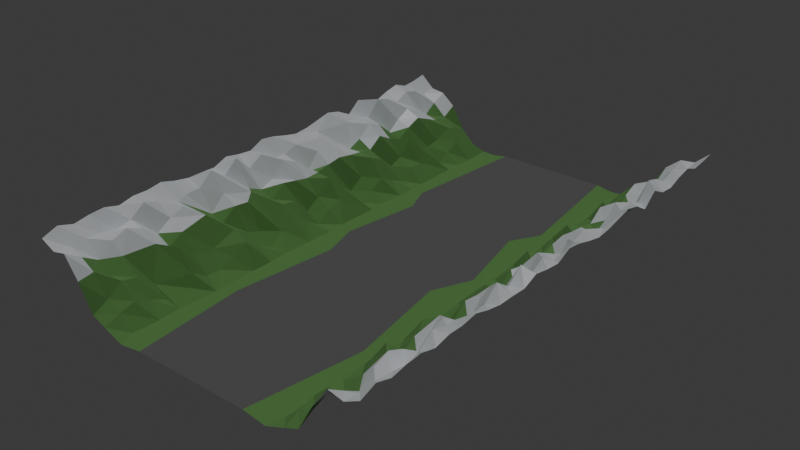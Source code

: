 # Source: location2.blend  (saved by Blender 4.5.90; exported with 4.5.12 LTS)
import bpy
from mathutils import Matrix  # noqa: F401  (used for matrix-valued properties, if any)

bpy.ops.wm.read_factory_settings(use_empty=True)
scene = bpy.context.scene
scene.name = 'Scene'

# ---- collections
col_collection = bpy.data.collections.new('Collection'); scene.collection.children.link(col_collection)

# ---- materials (node trees are filled in below, after node groups)
mat_mat_grass_030 = bpy.data.materials.new('Mat_Grass.030')
mat_mat_road_030 = bpy.data.materials.new('Mat_Road.030')
mat_mat_snow_030 = bpy.data.materials.new('Mat_Snow.030')

# ---- material node trees
mat_mat_grass_030.use_nodes = True; mat_mat_grass_030.node_tree.nodes.clear()
_N = mat_mat_grass_030.node_tree.nodes; _L = mat_mat_grass_030.node_tree.links
n0 = _N.new('ShaderNodeBsdfPrincipled'); n0.name = 'Principled BSDF'; n0.location = (-200, 100)
n0.inputs[0].default_value = (0.15, 0.35, 0.1, 1.0)
n0.inputs[2].default_value = 1.0
n1 = _N.new('ShaderNodeOutputMaterial'); n1.name = 'Material Output'; n1.location = (200, 100)
_L.new(n0.outputs[0], n1.inputs[0])
n1.is_active_output = True
mat_mat_road_030.use_nodes = True; mat_mat_road_030.node_tree.nodes.clear()
_N = mat_mat_road_030.node_tree.nodes; _L = mat_mat_road_030.node_tree.links
n0 = _N.new('ShaderNodeBsdfPrincipled'); n0.name = 'Principled BSDF'; n0.location = (-200, 100)
n0.inputs[0].default_value = (0.15, 0.15, 0.15, 1.0)
n0.inputs[2].default_value = 0.9
n1 = _N.new('ShaderNodeOutputMaterial'); n1.name = 'Material Output'; n1.location = (200, 100)
_L.new(n0.outputs[0], n1.inputs[0])
n1.is_active_output = True
mat_mat_snow_030.use_nodes = True; mat_mat_snow_030.node_tree.nodes.clear()
_N = mat_mat_snow_030.node_tree.nodes; _L = mat_mat_snow_030.node_tree.links
n0 = _N.new('ShaderNodeBsdfPrincipled'); n0.name = 'Principled BSDF'; n0.location = (-200, 100)
n0.inputs[0].default_value = (0.92, 0.96, 1.0, 1.0)
n0.inputs[2].default_value = 0.4
n1 = _N.new('ShaderNodeOutputMaterial'); n1.name = 'Material Output'; n1.location = (200, 100)
_L.new(n0.outputs[0], n1.inputs[0])
n1.is_active_output = True

# ---- world
world_world = bpy.data.worlds.new('World'); scene.world = world_world
world_world.use_nodes = True; world_world.node_tree.nodes.clear()
_N = world_world.node_tree.nodes; _L = world_world.node_tree.links
n0 = _N.new('ShaderNodeOutputWorld'); n0.name = 'World Output'; n0.location = (200, 100)
n1 = _N.new('ShaderNodeBackground'); n1.name = 'Background'; n1.location = (-200, 100)
n1.inputs[0].default_value = (0.05088, 0.05088, 0.05088, 1.0)
_L.new(n1.outputs[0], n0.inputs[0])
n0.is_active_output = True
world_world.color = (0.05088, 0.05088, 0.05088)
world_world.sun_shadow_jitter_overblur = 0.0

# ---- lights
light_sun = bpy.data.lights.new('Sun', 'SUN')
light_sun.energy = 1.0

# ---- meshes
me_grid_021 = bpy.data.meshes.new('Grid.021')
me_grid_021.from_pydata([(11.81, -50.0, -0.001309), (16.46, -50.0, -0.7131), (20.42, -50.0, 0.8585), (23.33, -50.0, 2.091), (26.25, -50.0, 7.348), (29.17, -50.0, 11.51), (32.08, -50.0, 10.85), (35.0, -50.0, 12.32), (17.5, -46.88, -0.4428), (20.42, -46.88, 2.143), (23.33, -46.88, 3.747), (26.25, -46.88, 7.803), (29.17, -46.88, 9.55), (32.08, -46.88, 10.49), (35.0, -46.88, 13.46), (14.56, -43.62, -0.4286), (17.34, -41.51, -0.504), (20.42, -43.75, 3.016), (23.33, -43.75, 5.831), (26.25, -43.75, 5.652), (29.17, -43.75, 7.729), (32.08, -43.75, 10.76), (35.0, -43.75, 12.55), (20.42, -40.62, 1.807), (23.33, -40.62, 5.135), (26.98, -40.41, 7.825), (29.17, -40.62, 10.12), (32.08, -40.62, 10.5), (35.0, -40.62, 13.08), (17.72, -36.84, -0.5315), (20.42, -37.5, 0.5449), (29.17, -37.5, 11.21), (32.08, -37.5, 9.949), (35.0, -37.5, 13.28), (14.68, -26.66, -0.5544), (23.14, -37.44, 2.464), (26.01, -34.27, 7.945), (29.17, -34.38, 9.909), (32.08, -34.38, 10.73), (35.0, -34.38, 12.5), (11.68, -25.16, 0.0001733), (17.25, -29.12, -0.5316), (20.42, -31.25, 2.814), (23.33, -31.25, 6.927), (26.25, -31.25, 6.063), (29.17, -31.25, 7.693), (32.08, -31.25, 12.84), (35.0, -31.25, 13.19), (20.42, -28.12, 1.018), (23.33, -28.12, 4.011), (26.25, -28.12, 7.738), (29.17, -28.12, 9.552), (32.08, -28.12, 11.8), (35.0, -28.12, 13.15), (20.42, -25.0, 0.8521), (23.2, -24.0, 3.689), (26.5, -22.41, 8.778), (29.17, -25.0, 10.64), (35.0, -25.0, 13.63), (17.54, -20.11, -0.4735), (20.42, -21.88, 2.0), (30.97, -24.58, 10.76), (32.08, -21.88, 10.95), (35.0, -21.88, 12.78), (20.42, -18.75, 3.837), (23.33, -18.75, 5.44), (26.25, -18.75, 5.803), (29.17, -18.75, 6.774), (32.08, -18.75, 11.05), (35.0, -18.75, 12.24), (11.72, -5.89, 0.0002852), (14.84, -10.32, -0.5253), (17.5, -15.62, -0.4695), (20.42, -15.62, 1.619), (23.33, -15.62, 3.624), (26.25, -15.62, 8.062), (29.17, -15.62, 9.655), (32.08, -15.62, 13.55), (35.0, -15.62, 12.26), (17.89, -11.48, -0.5823), (20.42, -12.5, 0.3133), (23.33, -12.5, 2.624), (26.25, -12.5, 7.708), (32.08, -12.5, 11.42), (35.0, -12.5, 12.16), (21.1, -9.133, 2.036), (27.27, -10.64, 8.776), (29.17, -9.375, 8.49), (32.08, -9.375, 13.93), (35.0, -9.375, 13.35), (17.46, -5.508, -0.4013), (23.33, -6.25, 5.729), (26.25, -6.25, 5.908), (29.17, -6.25, 7.154), (32.08, -6.25, 10.73), (35.0, -6.25, 12.8), (14.69, 2.573, -0.5554), (20.42, -3.125, 1.811), (23.33, -3.125, 5.321), (26.25, -3.125, 8.242), (29.17, -3.125, 8.232), (32.08, -3.125, 12.55), (35.0, -3.125, 12.51), (17.5, 0.0, -0.5722), (20.42, 0.0, 0.1134), (23.33, 0.0, 1.947), (26.25, 0.0, 7.635), (29.17, 0.0, 11.13), (32.08, 0.0, 10.75), (35.0, 0.0, 13.91), (17.56, 3.665, -0.441), (20.42, 3.125, 2.041), (23.33, 3.125, 3.936), (26.25, 3.125, 7.019), (29.17, 3.125, 9.715), (32.08, 3.125, 10.46), (35.0, 3.125, 13.51), (20.42, 6.25, 3.0), (23.33, 6.25, 6.842), (26.25, 6.25, 7.203), (29.17, 6.25, 6.463), (32.08, 6.25, 11.57), (35.0, 6.25, 12.71), (11.67, 17.85, 0.0006883), (23.33, 9.375, 3.942), (26.25, 9.375, 7.825), (29.17, 9.375, 9.865), (35.0, 9.375, 12.09), (14.61, 16.11, -0.4711), (17.54, 12.34, -0.5381), (20.42, 12.5, 0.0), (23.33, 12.5, 1.719), (26.25, 12.5, 8.284), (30.95, 11.32, 11.49), (33.29, 13.96, 11.45), (35.0, 12.5, 12.41), (17.5, 15.62, -0.404), (20.42, 15.62, 1.483), (23.33, 15.62, 3.768), (26.25, 15.62, 7.772), (29.17, 15.62, 8.95), (35.01, 18.73, 13.76), (17.25, 20.65, -0.4149), (20.42, 18.75, 3.231), (23.33, 18.75, 6.907), (26.25, 18.75, 7.396), (29.17, 18.75, 7.169), (31.99, 21.73, 11.48), (14.56, 24.5, -0.453), (20.42, 21.88, 1.607), (23.33, 21.88, 5.486), (26.25, 21.88, 6.85), (29.17, 21.88, 8.521), (35.0, 21.88, 13.08), (11.58, 50.0, 0.0009457), (17.5, 25.0, -0.597), (20.42, 25.0, 0.3377), (23.33, 25.0, 2.895), (26.25, 25.0, 8.976), (29.17, 25.0, 10.86), (32.08, 25.0, 11.71), (35.0, 25.0, 11.36), (17.5, 28.12, -0.5433), (20.42, 28.12, 2.374), (23.33, 28.12, 3.979), (26.25, 28.12, 7.361), (29.17, 28.12, 9.773), (32.08, 28.12, 10.59), (35.0, 28.12, 13.82), (14.56, 35.15, -0.5184), (20.42, 31.25, 2.32), (23.33, 31.25, 6.856), (26.25, 31.25, 6.241), (29.17, 31.25, 6.816), (32.08, 31.25, 13.83), (35.0, 31.25, 12.35), (17.46, 37.18, -0.4472), (23.33, 34.38, 3.833), (26.25, 34.38, 7.944), (29.17, 34.38, 9.002), (32.08, 34.38, 13.02), (35.0, 34.38, 12.1), (20.42, 37.5, 0.1699), (23.33, 37.5, 3.255), (26.25, 37.5, 9.166), (29.17, 37.5, 10.53), (32.08, 37.5, 11.45), (35.0, 37.5, 13.13), (0.0, -50.0, 0.0), (17.5, 40.62, -0.515), (20.42, 40.62, 1.679), (23.33, 40.62, 3.865), (26.25, 40.62, 7.967), (29.17, 40.62, 9.653), (32.08, 40.62, 12.82), (35.0, 40.62, 13.76), (14.63, 50.0, -0.543), (17.39, 44.45, -0.5741), (20.42, 43.75, 3.189), (26.25, 43.75, 6.754), (29.17, 43.75, 7.094), (32.08, 43.75, 12.08), (35.0, 43.75, 12.67), (22.9, 44.18, 5.608), (23.33, 46.88, 4.762), (26.25, 46.88, 6.542), (29.17, 46.88, 9.125), (32.08, 46.88, 10.61), (35.0, 46.88, 12.99), (0.0, 50.0, 0.0), (17.5, 50.0, -0.4241), (20.42, 50.0, 0.5469), (23.33, 50.0, 3.411), (26.25, 50.0, 8.209), (29.17, 50.0, 10.61), (32.08, 50.0, 10.95), (35.0, 50.0, 13.54), (-11.81, -50.0, -0.001309), (-16.46, -50.0, -0.7131), (-20.42, -50.0, 0.8585), (-23.33, -50.0, 2.091), (-26.25, -50.0, 7.348), (-29.17, -50.0, 11.51), (-32.08, -50.0, 10.85), (-35.0, -50.0, 12.32), (-17.5, -46.88, -0.4428), (-20.42, -46.88, 2.143), (-23.33, -46.88, 3.747), (-26.25, -46.88, 7.803), (-29.17, -46.88, 9.55), (-32.08, -46.88, 10.49), (-35.0, -46.88, 13.46), (-14.56, -43.62, -0.4286), (-17.34, -41.51, -0.504), (-20.42, -43.75, 3.016), (-23.33, -43.75, 5.831), (-26.25, -43.75, 5.652), (-29.17, -43.75, 7.729), (-32.08, -43.75, 10.76), (-35.0, -43.75, 12.55), (-20.42, -40.62, 1.807), (-23.33, -40.62, 5.135), (-26.98, -40.41, 7.825), (-29.17, -40.62, 10.12), (-32.08, -40.62, 10.5), (-35.0, -40.62, 13.08), (-17.72, -36.84, -0.5315), (-20.42, -37.5, 0.5449), (-29.17, -37.5, 11.21), (-32.08, -37.5, 9.949), (-35.0, -37.5, 13.28), (-14.68, -26.66, -0.5544), (-23.14, -37.44, 2.464), (-26.01, -34.27, 7.945), (-29.17, -34.38, 9.909), (-32.08, -34.38, 10.73), (-35.0, -34.38, 12.5), (-11.68, -25.16, 0.0001733), (-17.25, -29.12, -0.5316), (-20.42, -31.25, 2.814), (-23.33, -31.25, 6.927), (-26.25, -31.25, 6.063), (-29.17, -31.25, 7.693), (-32.08, -31.25, 12.84), (-35.0, -31.25, 13.19), (-20.42, -28.12, 1.018), (-23.33, -28.12, 4.011), (-26.25, -28.12, 7.738), (-29.17, -28.12, 9.552), (-32.08, -28.12, 11.8), (-35.0, -28.12, 13.15), (-20.42, -25.0, 0.8521), (-23.2, -24.0, 3.689), (-26.5, -22.41, 8.778), (-29.17, -25.0, 10.64), (-35.0, -25.0, 13.63), (-17.54, -20.11, -0.4735), (-20.42, -21.88, 2.0), (-30.97, -24.58, 10.76), (-32.08, -21.88, 10.95), (-35.0, -21.88, 12.78), (-20.42, -18.75, 3.837), (-23.33, -18.75, 5.44), (-26.25, -18.75, 5.803), (-29.17, -18.75, 6.774), (-32.08, -18.75, 11.05), (-35.0, -18.75, 12.24), (-11.72, -5.89, 0.0002852), (-14.84, -10.32, -0.5253), (-17.5, -15.62, -0.4695), (-20.42, -15.62, 1.619), (-23.33, -15.62, 3.624), (-26.25, -15.62, 8.062), (-29.17, -15.62, 9.655), (-32.08, -15.62, 13.55), (-35.0, -15.62, 12.26), (-17.89, -11.48, -0.5823), (-20.42, -12.5, 0.3133), (-23.33, -12.5, 2.624), (-26.25, -12.5, 7.708), (-32.08, -12.5, 11.42), (-35.0, -12.5, 12.16), (-21.1, -9.133, 2.036), (-27.27, -10.64, 8.776), (-29.17, -9.375, 8.49), (-32.08, -9.375, 13.93), (-35.0, -9.375, 13.35), (-17.46, -5.508, -0.4013), (-23.33, -6.25, 5.729), (-26.25, -6.25, 5.908), (-29.17, -6.25, 7.154), (-32.08, -6.25, 10.73), (-35.0, -6.25, 12.8), (-14.69, 2.573, -0.5554), (-20.42, -3.125, 1.811), (-23.33, -3.125, 5.321), (-26.25, -3.125, 8.242), (-29.17, -3.125, 8.232), (-32.08, -3.125, 12.55), (-35.0, -3.125, 12.51), (-17.5, 0.0, -0.5722), (-20.42, 0.0, 0.1134), (-23.33, 0.0, 1.947), (-26.25, 0.0, 7.635), (-29.17, 0.0, 11.13), (-32.08, 0.0, 10.75), (-35.0, 0.0, 13.91), (-17.56, 3.665, -0.441), (-20.42, 3.125, 2.041), (-23.33, 3.125, 3.936), (-26.25, 3.125, 7.019), (-29.17, 3.125, 9.715), (-32.08, 3.125, 10.46), (-35.0, 3.125, 13.51), (-20.42, 6.25, 3.0), (-23.33, 6.25, 6.842), (-26.25, 6.25, 7.203), (-29.17, 6.25, 6.463), (-32.08, 6.25, 11.57), (-35.0, 6.25, 12.71), (-11.67, 17.85, 0.0006883), (-23.33, 9.375, 3.942), (-26.25, 9.375, 7.825), (-29.17, 9.375, 9.865), (-35.0, 9.375, 12.09), (-14.61, 16.11, -0.4711), (-17.54, 12.34, -0.5381), (-20.42, 12.5, 0.0), (-23.33, 12.5, 1.719), (-26.25, 12.5, 8.284), (-30.95, 11.32, 11.49), (-33.29, 13.96, 11.45), (-35.0, 12.5, 12.41), (-17.5, 15.62, -0.404), (-20.42, 15.62, 1.483), (-23.33, 15.62, 3.768), (-26.25, 15.62, 7.772), (-29.17, 15.62, 8.95), (-35.01, 18.73, 13.76), (-17.25, 20.65, -0.4149), (-20.42, 18.75, 3.231), (-23.33, 18.75, 6.907), (-26.25, 18.75, 7.396), (-29.17, 18.75, 7.169), (-31.99, 21.73, 11.48), (-14.56, 24.5, -0.453), (-20.42, 21.88, 1.607), (-23.33, 21.88, 5.486), (-26.25, 21.88, 6.85), (-29.17, 21.88, 8.521), (-35.0, 21.88, 13.08), (-11.58, 50.0, 0.0009457), (-17.5, 25.0, -0.597), (-20.42, 25.0, 0.3377), (-23.33, 25.0, 2.895), (-26.25, 25.0, 8.976), (-29.17, 25.0, 10.86), (-32.08, 25.0, 11.71), (-35.0, 25.0, 11.36), (-17.5, 28.12, -0.5433), (-20.42, 28.12, 2.374), (-23.33, 28.12, 3.979), (-26.25, 28.12, 7.361), (-29.17, 28.12, 9.773), (-32.08, 28.12, 10.59), (-35.0, 28.12, 13.82), (-14.56, 35.15, -0.5184), (-20.42, 31.25, 2.32), (-23.33, 31.25, 6.856), (-26.25, 31.25, 6.241), (-29.17, 31.25, 6.816), (-32.08, 31.25, 13.83), (-35.0, 31.25, 12.35), (-17.46, 37.18, -0.4472), (-23.33, 34.38, 3.833), (-26.25, 34.38, 7.944), (-29.17, 34.38, 9.002), (-32.08, 34.38, 13.02), (-35.0, 34.38, 12.1), (-20.42, 37.5, 0.1699), (-23.33, 37.5, 3.255), (-26.25, 37.5, 9.166), (-29.17, 37.5, 10.53), (-32.08, 37.5, 11.45), (-35.0, 37.5, 13.13), (-17.5, 40.62, -0.515), (-20.42, 40.62, 1.679), (-23.33, 40.62, 3.865), (-26.25, 40.62, 7.967), (-29.17, 40.62, 9.653), (-32.08, 40.62, 12.82), (-35.0, 40.62, 13.76), (-14.63, 50.0, -0.543), (-17.39, 44.45, -0.5741), (-20.42, 43.75, 3.189), (-26.25, 43.75, 6.754), (-29.17, 43.75, 7.094), (-32.08, 43.75, 12.08), (-35.0, 43.75, 12.67), (-22.9, 44.18, 5.608), (-23.33, 46.88, 4.762), (-26.25, 46.88, 6.542), (-29.17, 46.88, 9.125), (-32.08, 46.88, 10.61), (-35.0, 46.88, 12.99), (-17.5, 50.0, -0.4241), (-20.42, 50.0, 0.5469), (-23.33, 50.0, 3.411), (-26.25, 50.0, 8.209), (-29.17, 50.0, 10.61), (-32.08, 50.0, 10.95), (-35.0, 50.0, 13.54)], [], [(2, 8, 1), (3, 9, 2), (4, 10, 3), (5, 11, 4), (6, 12, 5), (7, 13, 6), (8, 15, 1), (9, 16, 8), (10, 17, 9), (11, 18, 10), (12, 19, 11), (13, 20, 12), (14, 21, 13), (18, 23, 17), (19, 24, 18), (20, 25, 19), (21, 26, 20), (22, 27, 21), (23, 29, 16), (24, 30, 23), (25, 35, 24), (27, 31, 26), (28, 32, 27), (29, 34, 15), (25, 36, 35), (31, 36, 25), (32, 37, 31), (33, 38, 32), (34, 40, 0), (35, 41, 29), (36, 42, 35), (37, 44, 36), (38, 45, 37), (39, 46, 38), (43, 48, 42), (44, 49, 43), (45, 50, 44), (46, 51, 45), (47, 52, 46), (49, 54, 48), (50, 55, 49), (51, 56, 50), (52, 57, 51), (53, 61, 52), (54, 59, 41), (55, 60, 54), (58, 62, 61), (55, 64, 60), (56, 65, 55), (61, 66, 56), (62, 67, 61), (63, 68, 62), (34, 70, 40), (59, 71, 34), (64, 72, 59), (65, 73, 64), (66, 74, 65), (67, 75, 66), (68, 76, 67), (69, 77, 68), (73, 79, 72), (74, 80, 73), (75, 81, 74), (76, 82, 75), (77, 86, 76), (78, 83, 77), (81, 85, 80), (82, 85, 81), (83, 87, 86), (84, 88, 83), (85, 90, 79), (86, 91, 85), (87, 92, 86), (88, 93, 87), (89, 94, 88), (90, 96, 71), (91, 97, 90), (92, 98, 91), (93, 99, 92), (94, 100, 93), (95, 101, 94), (97, 103, 90), (98, 104, 97), (99, 105, 98), (100, 106, 99), (101, 107, 100), (102, 108, 101), (104, 110, 103), (105, 111, 104), (106, 112, 105), (107, 113, 106), (108, 114, 107), (109, 115, 108), (112, 117, 111), (113, 118, 112), (114, 119, 113), (115, 120, 114), (116, 121, 115), (70, 123, 188), (96, 123, 70), (118, 129, 117), (119, 124, 118), (120, 125, 119), (121, 126, 120), (122, 133, 121), (110, 128, 96), (124, 130, 129), (125, 131, 124), (126, 132, 125), (127, 134, 133), (130, 136, 129), (131, 137, 130), (132, 138, 131), (133, 139, 132), (134, 140, 133), (137, 142, 136), (138, 143, 137), (139, 144, 138), (140, 145, 139), (134, 146, 140), (141, 147, 134), (142, 148, 128), (144, 149, 143), (145, 150, 144), (146, 151, 145), (147, 152, 146), (123, 154, 188), (148, 154, 123), (149, 155, 142), (150, 156, 149), (151, 157, 150), (152, 158, 151), (147, 159, 152), (153, 160, 147), (156, 162, 155), (157, 163, 156), (158, 164, 157), (159, 165, 158), (160, 166, 159), (161, 167, 160), (162, 169, 148), (164, 170, 163), (165, 171, 164), (166, 172, 165), (167, 173, 166), (168, 174, 167), (170, 176, 162), (171, 176, 170), (172, 177, 171), (173, 178, 172), (174, 179, 173), (175, 180, 174), (177, 182, 176), (178, 183, 177), (179, 184, 178), (180, 185, 179), (181, 186, 180), (182, 189, 176), (183, 190, 182), (184, 191, 183), (185, 192, 184), (186, 193, 185), (187, 194, 186), (189, 196, 169), (190, 197, 189), (191, 198, 190), (192, 203, 191), (193, 199, 192), (194, 200, 193), (195, 201, 194), (199, 204, 203), (200, 205, 199), (201, 206, 200), (202, 207, 201), (203, 210, 197), (204, 211, 203), (205, 212, 204), (206, 213, 205), (207, 214, 206), (208, 215, 207), (2, 9, 8), (3, 10, 9), (4, 11, 10), (5, 12, 11), (6, 13, 12), (7, 14, 13), (1, 15, 0), (8, 16, 15), (9, 17, 16), (10, 18, 17), (11, 19, 18), (12, 20, 19), (13, 21, 20), (14, 22, 21), (17, 23, 16), (18, 24, 23), (19, 25, 24), (20, 26, 25), (21, 27, 26), (22, 28, 27), (16, 29, 15), (23, 30, 29), (24, 35, 30), (26, 31, 25), (27, 32, 31), (28, 33, 32), (15, 34, 0), (30, 35, 29), (31, 37, 36), (32, 38, 37), (33, 39, 38), (0, 40, 188), (29, 41, 34), (35, 42, 41), (36, 43, 42), (36, 44, 43), (37, 45, 44), (38, 46, 45), (39, 47, 46), (42, 48, 41), (43, 49, 48), (44, 50, 49), (45, 51, 50), (46, 52, 51), (47, 53, 52), (48, 54, 41), (49, 55, 54), (50, 56, 55), (51, 57, 56), (52, 61, 57), (53, 58, 61), (41, 59, 34), (54, 60, 59), (57, 61, 56), (58, 63, 62), (60, 64, 59), (55, 65, 64), (56, 66, 65), (61, 67, 66), (62, 68, 67), (63, 69, 68), (40, 70, 188), (34, 71, 70), (59, 72, 71), (64, 73, 72), (65, 74, 73), (66, 75, 74), (67, 76, 75), (68, 77, 76), (69, 78, 77), (72, 79, 71), (73, 80, 79), (74, 81, 80), (75, 82, 81), (76, 86, 82), (77, 83, 86), (78, 84, 83), (80, 85, 79), (82, 86, 85), (83, 88, 87), (84, 89, 88), (79, 90, 71), (85, 91, 90), (86, 92, 91), (87, 93, 92), (88, 94, 93), (89, 95, 94), (71, 96, 70), (91, 98, 97), (92, 99, 98), (93, 100, 99), (94, 101, 100), (95, 102, 101), (90, 103, 96), (97, 104, 103), (98, 105, 104), (99, 106, 105), (100, 107, 106), (101, 108, 107), (102, 109, 108), (103, 110, 96), (104, 111, 110), (105, 112, 111), (106, 113, 112), (107, 114, 113), (108, 115, 114), (109, 116, 115), (111, 117, 110), (112, 118, 117), (113, 119, 118), (114, 120, 119), (115, 121, 120), (116, 122, 121), (117, 129, 110), (118, 124, 129), (119, 125, 124), (120, 126, 125), (121, 133, 126), (122, 127, 133), (96, 128, 123), (110, 129, 128), (124, 131, 130), (125, 132, 131), (126, 133, 132), (127, 135, 134), (129, 136, 128), (130, 137, 136), (131, 138, 137), (132, 139, 138), (133, 140, 139), (135, 141, 134), (136, 142, 128), (137, 143, 142), (138, 144, 143), (139, 145, 144), (140, 146, 145), (134, 147, 146), (128, 148, 123), (143, 149, 142), (144, 150, 149), (145, 151, 150), (146, 152, 151), (141, 153, 147), (142, 155, 148), (149, 156, 155), (150, 157, 156), (151, 158, 157), (152, 159, 158), (147, 160, 159), (153, 161, 160), (155, 162, 148), (156, 163, 162), (157, 164, 163), (158, 165, 164), (159, 166, 165), (160, 167, 166), (161, 168, 167), (148, 169, 154), (163, 170, 162), (164, 171, 170), (165, 172, 171), (166, 173, 172), (167, 174, 173), (168, 175, 174), (162, 176, 169), (171, 177, 176), (172, 178, 177), (173, 179, 178), (174, 180, 179), (175, 181, 180), (177, 183, 182), (178, 184, 183), (179, 185, 184), (180, 186, 185), (181, 187, 186), (176, 189, 169), (182, 190, 189), (183, 191, 190), (184, 192, 191), (185, 193, 192), (186, 194, 193), (187, 195, 194), (188, 154, 209), (169, 196, 154), (189, 197, 196), (190, 198, 197), (191, 203, 198), (192, 199, 203), (193, 200, 199), (194, 201, 200), (195, 202, 201), (198, 203, 197), (199, 205, 204), (200, 206, 205), (201, 207, 206), (202, 208, 207), (197, 210, 196), (203, 211, 210), (204, 212, 211), (205, 213, 212), (206, 214, 213), (207, 215, 214), (208, 216, 215), (219, 218, 225), (220, 219, 226), (221, 220, 227), (222, 221, 228), (223, 222, 229), (224, 223, 230), (225, 218, 232), (226, 225, 233), (227, 226, 234), (228, 227, 235), (229, 228, 236), (230, 229, 237), (231, 230, 238), (235, 234, 240), (236, 235, 241), (237, 236, 242), (238, 237, 243), (239, 238, 244), (240, 233, 246), (241, 240, 247), (242, 241, 252), (244, 243, 248), (245, 244, 249), (246, 232, 251), (242, 252, 253), (248, 242, 253), (249, 248, 254), (250, 249, 255), (251, 217, 257), (252, 246, 258), (253, 252, 259), (254, 253, 261), (255, 254, 262), (256, 255, 263), (260, 259, 265), (261, 260, 266), (262, 261, 267), (263, 262, 268), (264, 263, 269), (266, 265, 271), (267, 266, 272), (268, 267, 273), (269, 268, 274), (270, 269, 278), (271, 258, 276), (272, 271, 277), (275, 278, 279), (272, 277, 281), (273, 272, 282), (278, 273, 283), (279, 278, 284), (280, 279, 285), (251, 257, 287), (276, 251, 288), (281, 276, 289), (282, 281, 290), (283, 282, 291), (284, 283, 292), (285, 284, 293), (286, 285, 294), (290, 289, 296), (291, 290, 297), (292, 291, 298), (293, 292, 299), (294, 293, 303), (295, 294, 300), (298, 297, 302), (299, 298, 302), (300, 303, 304), (301, 300, 305), (302, 296, 307), (303, 302, 308), (304, 303, 309), (305, 304, 310), (306, 305, 311), (307, 288, 313), (308, 307, 314), (309, 308, 315), (310, 309, 316), (311, 310, 317), (312, 311, 318), (314, 307, 320), (315, 314, 321), (316, 315, 322), (317, 316, 323), (318, 317, 324), (319, 318, 325), (321, 320, 327), (322, 321, 328), (323, 322, 329), (324, 323, 330), (325, 324, 331), (326, 325, 332), (329, 328, 334), (330, 329, 335), (331, 330, 336), (332, 331, 337), (333, 332, 338), (287, 188, 340), (313, 287, 340), (335, 334, 346), (336, 335, 341), (337, 336, 342), (338, 337, 343), (339, 338, 350), (327, 313, 345), (341, 346, 347), (342, 341, 348), (343, 342, 349), (344, 350, 351), (347, 346, 353), (348, 347, 354), (349, 348, 355), (350, 349, 356), (351, 350, 357), (354, 353, 359), (355, 354, 360), (356, 355, 361), (357, 356, 362), (351, 357, 363), (358, 351, 364), (359, 345, 365), (361, 360, 366), (362, 361, 367), (363, 362, 368), (364, 363, 369), (340, 188, 371), (365, 340, 371), (366, 359, 372), (367, 366, 373), (368, 367, 374), (369, 368, 375), (364, 369, 376), (370, 364, 377), (373, 372, 379), (374, 373, 380), (375, 374, 381), (376, 375, 382), (377, 376, 383), (378, 377, 384), (379, 365, 386), (381, 380, 387), (382, 381, 388), (383, 382, 389), (384, 383, 390), (385, 384, 391), (387, 379, 393), (388, 387, 393), (389, 388, 394), (390, 389, 395), (391, 390, 396), (392, 391, 397), (394, 393, 399), (395, 394, 400), (396, 395, 401), (397, 396, 402), (398, 397, 403), (399, 393, 405), (400, 399, 406), (401, 400, 407), (402, 401, 408), (403, 402, 409), (404, 403, 410), (405, 386, 412), (406, 405, 413), (407, 406, 414), (408, 407, 419), (409, 408, 415), (410, 409, 416), (411, 410, 417), (415, 419, 420), (416, 415, 421), (417, 416, 422), (418, 417, 423), (419, 413, 425), (420, 419, 426), (421, 420, 427), (422, 421, 428), (423, 422, 429), (424, 423, 430), (219, 225, 226), (220, 226, 227), (221, 227, 228), (222, 228, 229), (223, 229, 230), (224, 230, 231), (218, 217, 232), (225, 232, 233), (226, 233, 234), (227, 234, 235), (228, 235, 236), (229, 236, 237), (230, 237, 238), (231, 238, 239), (234, 233, 240), (235, 240, 241), (236, 241, 242), (237, 242, 243), (238, 243, 244), (239, 244, 245), (233, 232, 246), (240, 246, 247), (241, 247, 252), (243, 242, 248), (244, 248, 249), (245, 249, 250), (232, 217, 251), (247, 246, 252), (248, 253, 254), (249, 254, 255), (250, 255, 256), (217, 188, 257), (246, 251, 258), (252, 258, 259), (253, 259, 260), (253, 260, 261), (254, 261, 262), (255, 262, 263), (256, 263, 264), (259, 258, 265), (260, 265, 266), (261, 266, 267), (262, 267, 268), (263, 268, 269), (264, 269, 270), (265, 258, 271), (266, 271, 272), (267, 272, 273), (268, 273, 274), (269, 274, 278), (270, 278, 275), (258, 251, 276), (271, 276, 277), (274, 273, 278), (275, 279, 280), (277, 276, 281), (272, 281, 282), (273, 282, 283), (278, 283, 284), (279, 284, 285), (280, 285, 286), (257, 188, 287), (251, 287, 288), (276, 288, 289), (281, 289, 290), (282, 290, 291), (283, 291, 292), (284, 292, 293), (285, 293, 294), (286, 294, 295), (289, 288, 296), (290, 296, 297), (291, 297, 298), (292, 298, 299), (293, 299, 303), (294, 303, 300), (295, 300, 301), (297, 296, 302), (299, 302, 303), (300, 304, 305), (301, 305, 306), (296, 288, 307), (302, 307, 308), (303, 308, 309), (304, 309, 310), (305, 310, 311), (306, 311, 312), (288, 287, 313), (308, 314, 315), (309, 315, 316), (310, 316, 317), (311, 317, 318), (312, 318, 319), (307, 313, 320), (314, 320, 321), (315, 321, 322), (316, 322, 323), (317, 323, 324), (318, 324, 325), (319, 325, 326), (320, 313, 327), (321, 327, 328), (322, 328, 329), (323, 329, 330), (324, 330, 331), (325, 331, 332), (326, 332, 333), (328, 327, 334), (329, 334, 335), (330, 335, 336), (331, 336, 337), (332, 337, 338), (333, 338, 339), (334, 327, 346), (335, 346, 341), (336, 341, 342), (337, 342, 343), (338, 343, 350), (339, 350, 344), (313, 340, 345), (327, 345, 346), (341, 347, 348), (342, 348, 349), (343, 349, 350), (344, 351, 352), (346, 345, 353), (347, 353, 354), (348, 354, 355), (349, 355, 356), (350, 356, 357), (352, 351, 358), (353, 345, 359), (354, 359, 360), (355, 360, 361), (356, 361, 362), (357, 362, 363), (351, 363, 364), (345, 340, 365), (360, 359, 366), (361, 366, 367), (362, 367, 368), (363, 368, 369), (358, 364, 370), (359, 365, 372), (366, 372, 373), (367, 373, 374), (368, 374, 375), (369, 375, 376), (364, 376, 377), (370, 377, 378), (372, 365, 379), (373, 379, 380), (374, 380, 381), (375, 381, 382), (376, 382, 383), (377, 383, 384), (378, 384, 385), (365, 371, 386), (380, 379, 387), (381, 387, 388), (382, 388, 389), (383, 389, 390), (384, 390, 391), (385, 391, 392), (379, 386, 393), (388, 393, 394), (389, 394, 395), (390, 395, 396), (391, 396, 397), (392, 397, 398), (394, 399, 400), (395, 400, 401), (396, 401, 402), (397, 402, 403), (398, 403, 404), (393, 386, 405), (399, 405, 406), (400, 406, 407), (401, 407, 408), (402, 408, 409), (403, 409, 410), (404, 410, 411), (188, 209, 371), (386, 371, 412), (405, 412, 413), (406, 413, 414), (407, 414, 419), (408, 419, 415), (409, 415, 416), (410, 416, 417), (411, 417, 418), (414, 413, 419), (415, 420, 421), (416, 421, 422), (417, 422, 423), (418, 423, 424), (413, 412, 425), (419, 425, 426), (420, 426, 427), (421, 427, 428), (422, 428, 429), (423, 429, 430), (424, 430, 431)])
me_grid_021.polygons.foreach_set('material_index', [0, 0, 0, 2, 2, 2, 0, 0, 0, 0, 0, 2, 2, 0, 0, 0, 2, 2, 0, 0, 0, 2, 2, 0, 0, 2, 2, 2, 1, 0, 0, 2, 2, 2, 0, 0, 0, 2, 2, 0, 0, 2, 2, 2, 0, 0, 2, 0, 0, 0, 2, 2, 1, 0, 0, 0, 0, 0, 2, 2, 0, 0, 0, 2, 2, 2, 0, 0, 2, 2, 0, 0, 0, 2, 2, 0, 0, 0, 0, 2, 2, 0, 0, 0, 2, 2, 2, 0, 0, 0, 2, 2, 2, 0, 0, 2, 2, 2, 1, 1, 0, 0, 0, 2, 2, 0, 0, 0, 2, 2, 0, 0, 0, 2, 2, 0, 0, 0, 2, 2, 2, 0, 0, 0, 0, 2, 1, 1, 0, 0, 0, 2, 2, 2, 0, 0, 0, 2, 2, 2, 0, 0, 0, 0, 2, 2, 0, 0, 0, 0, 2, 2, 0, 0, 2, 2, 2, 0, 0, 0, 2, 2, 2, 0, 0, 0, 0, 2, 2, 2, 0, 0, 2, 2, 0, 0, 0, 2, 2, 2, 0, 0, 0, 2, 2, 2, 0, 0, 0, 0, 0, 0, 2, 2, 0, 0, 0, 2, 2, 2, 0, 0, 0, 2, 2, 2, 0, 0, 2, 2, 2, 1, 0, 0, 0, 0, 2, 2, 2, 0, 0, 0, 2, 2, 2, 0, 0, 0, 2, 2, 2, 0, 0, 2, 2, 0, 0, 0, 0, 2, 2, 1, 0, 0, 0, 0, 0, 2, 2, 2, 0, 0, 0, 0, 2, 2, 2, 0, 0, 2, 2, 0, 0, 0, 0, 2, 2, 0, 0, 0, 2, 2, 2, 0, 0, 0, 0, 2, 2, 2, 0, 0, 0, 0, 2, 2, 2, 0, 0, 0, 0, 2, 2, 0, 0, 0, 2, 2, 2, 0, 0, 0, 0, 2, 2, 0, 0, 0, 0, 2, 2, 0, 0, 0, 0, 2, 2, 0, 0, 0, 0, 0, 2, 0, 0, 0, 0, 2, 2, 2, 0, 0, 0, 0, 2, 2, 2, 0, 0, 0, 0, 0, 2, 2, 0, 0, 0, 2, 2, 2, 0, 0, 2, 2, 2, 0, 0, 0, 0, 2, 2, 2, 1, 0, 0, 0, 0, 0, 2, 2, 2, 0, 0, 0, 2, 2, 0, 0, 0, 0, 2, 2, 2, 0, 0, 0, 2, 2, 2, 0, 0, 0, 0, 0, 2, 2, 0, 0, 0, 2, 2, 0, 0, 0, 2, 2, 0, 0, 2, 2, 2, 1, 0, 0, 2, 2, 2, 0, 0, 0, 2, 2, 0, 0, 2, 2, 2, 0, 0, 2, 0, 0, 0, 2, 2, 1, 0, 0, 0, 0, 0, 2, 2, 0, 0, 0, 2, 2, 2, 0, 0, 2, 2, 0, 0, 0, 2, 2, 0, 0, 0, 0, 2, 2, 0, 0, 0, 2, 2, 2, 0, 0, 0, 2, 2, 2, 0, 0, 2, 2, 2, 1, 1, 0, 0, 0, 2, 2, 0, 0, 0, 2, 2, 0, 0, 0, 2, 2, 0, 0, 0, 2, 2, 2, 0, 0, 0, 0, 2, 1, 1, 0, 0, 0, 2, 2, 2, 0, 0, 0, 2, 2, 2, 0, 0, 0, 0, 2, 2, 0, 0, 0, 0, 2, 2, 0, 0, 2, 2, 2, 0, 0, 0, 2, 2, 2, 0, 0, 0, 0, 2, 2, 2, 0, 0, 2, 2, 0, 0, 0, 2, 2, 2, 0, 0, 0, 2, 2, 2, 0, 0, 0, 0, 0, 0, 2, 2, 0, 0, 0, 2, 2, 2, 0, 0, 0, 2, 2, 2, 0, 0, 2, 2, 2, 1, 0, 0, 0, 0, 2, 2, 2, 0, 0, 0, 2, 2, 2, 0, 0, 0, 2, 2, 2, 0, 0, 2, 2, 0, 0, 0, 0, 2, 2, 1, 0, 0, 0, 0, 0, 2, 2, 2, 0, 0, 0, 0, 2, 2, 2, 0, 0, 2, 2, 0, 0, 0, 0, 2, 2, 0, 0, 0, 2, 2, 2, 0, 0, 0, 0, 2, 2, 2, 0, 0, 0, 0, 2, 2, 2, 0, 0, 0, 0, 2, 2, 0, 0, 0, 2, 2, 2, 0, 0, 0, 0, 2, 2, 0, 0, 0, 0, 2, 2, 0, 0, 0, 0, 2, 2, 0, 0, 0, 0, 0, 2, 0, 0, 0, 0, 2, 2, 2, 0, 0, 0, 0, 2, 2, 2, 0, 0, 0, 0, 0, 2, 2, 0, 0, 0, 2, 2, 2, 0, 0, 2, 2, 2, 0, 0, 0, 0, 2, 2, 2, 1, 0, 0, 0, 0, 0, 2, 2, 2, 0, 0, 0, 2, 2, 0, 0, 0, 0, 2, 2, 2])
_uv = me_grid_021.uv_layers.new(name='UVMap')
_uv.uv.foreach_set('vector', [0.5833, 0.0, 0.5, 0.03125, 0.4658, 5.206e-06, 0.6667, 0.0, 0.5833, 0.03125, 0.5833, 0.0, 0.75, 0.0, 0.6667, 0.03125, 0.6667, 0.0, 0.8333, 0.0, 0.75, 0.03125, 0.75, 0.0, 0.9167, 0.0, 0.8333, 0.03125, 0.8333, 0.0, 1.0, 0.0, 0.9167, 0.03125, 0.9167, 0.0, 0.5, 0.03125, 0.4167, 0.06377, 0.4658, 5.206e-06, 0.5833, 0.03125, 0.5, 0.0849, 0.5, 0.03125, 0.6667, 0.03125, 0.5833, 0.0625, 0.5833, 0.03125, 0.75, 0.03125, 0.6667, 0.0625, 0.6667, 0.03125, 0.8333, 0.03125, 0.75, 0.0625, 0.75, 0.03125, 0.9167, 0.03125, 0.8333, 0.0625, 0.8333, 0.03125, 1.0, 0.03125, 0.9167, 0.0625, 0.9167, 0.03125, 0.6667, 0.0625, 0.5833, 0.09375, 0.5833, 0.0625, 0.75, 0.0625, 0.6667, 0.09375, 0.6667, 0.0625, 0.8333, 0.0625, 0.75, 0.09618, 0.75, 0.0625, 0.9167, 0.0625, 0.8333, 0.09375, 0.8333, 0.0625, 1.0, 0.0625, 0.9167, 0.09375, 0.9167, 0.0625, 0.5833, 0.09375, 0.5, 0.1316, 0.5, 0.0849, 0.6667, 0.09375, 0.5833, 0.125, 0.5833, 0.09375, 0.75, 0.09618, 0.6624, 0.1266, 0.6667, 0.09375, 0.9167, 0.09375, 0.8333, 0.125, 0.8333, 0.09375, 1.0, 0.09375, 0.9167, 0.125, 0.9167, 0.09375, 0.5, 0.1316, 0.4167, 0.2334, 0.4167, 0.06377, 0.75, 0.09618, 0.7451, 0.1562, 0.6624, 0.1266, 0.8333, 0.125, 0.7451, 0.1562, 0.75, 0.09618, 0.9167, 0.125, 0.8333, 0.1562, 0.8333, 0.125, 1.0, 0.125, 0.9167, 0.1562, 0.9167, 0.125, 0.4167, 0.2334, 0.3333, 0.2484, 0.3333, 1.491e-05, 0.6624, 0.1266, 0.5, 0.2088, 0.5, 0.1316, 0.7451, 0.1562, 0.5833, 0.1875, 0.6624, 0.1266, 0.8333, 0.1562, 0.75, 0.1875, 0.7451, 0.1562, 0.9167, 0.1562, 0.8333, 0.1875, 0.8333, 0.1562, 1.0, 0.1562, 0.9167, 0.1875, 0.9167, 0.1562, 0.6667, 0.1875, 0.5833, 0.2188, 0.5833, 0.1875, 0.75, 0.1875, 0.6667, 0.2188, 0.6667, 0.1875, 0.8333, 0.1875, 0.75, 0.2188, 0.75, 0.1875, 0.9167, 0.1875, 0.8333, 0.2188, 0.8333, 0.1875, 1.0, 0.1875, 0.9167, 0.2188, 0.9167, 0.1875, 0.6667, 0.2188, 0.5833, 0.25, 0.5833, 0.2188, 0.75, 0.2188, 0.6667, 0.2594, 0.6667, 0.2188, 0.8333, 0.2188, 0.75, 0.2762, 0.75, 0.2188, 0.9167, 0.2188, 0.8333, 0.25, 0.8333, 0.2188, 1.0, 0.2188, 0.8962, 0.2577, 0.9167, 0.2188, 0.5833, 0.25, 0.5, 0.2989, 0.5, 0.2088, 0.6667, 0.2594, 0.5833, 0.2812, 0.5833, 0.25, 1.0, 0.25, 0.9167, 0.2812, 0.8962, 0.2577, 0.6667, 0.2594, 0.5833, 0.3125, 0.5833, 0.2812, 0.75, 0.2762, 0.6667, 0.3125, 0.6667, 0.2594, 0.8962, 0.2577, 0.75, 0.3125, 0.75, 0.2762, 0.9167, 0.2812, 0.8333, 0.3125, 0.8962, 0.2577, 1.0, 0.2812, 0.9167, 0.3125, 0.9167, 0.2812, 0.4167, 0.2334, 0.3333, 0.4411, 0.3333, 0.2484, 0.5, 0.2989, 0.4167, 0.3969, 0.4167, 0.2334, 0.5833, 0.3125, 0.5, 0.3438, 0.5, 0.2989, 0.6667, 0.3125, 0.5833, 0.3438, 0.5833, 0.3125, 0.75, 0.3125, 0.6667, 0.3438, 0.6667, 0.3125, 0.8333, 0.3125, 0.75, 0.3438, 0.75, 0.3125, 0.9167, 0.3125, 0.8333, 0.3438, 0.8333, 0.3125, 1.0, 0.3125, 0.9167, 0.3438, 0.9167, 0.3125, 0.5833, 0.3438, 0.5, 0.3852, 0.5, 0.3438, 0.6667, 0.3438, 0.5833, 0.375, 0.5833, 0.3438, 0.75, 0.3438, 0.6667, 0.375, 0.6667, 0.3438, 0.8333, 0.3438, 0.75, 0.375, 0.75, 0.3438, 0.9167, 0.3438, 0.7811, 0.3946, 0.8333, 0.3438, 1.0, 0.3438, 0.9167, 0.375, 0.9167, 0.3438, 0.6667, 0.375, 0.602, 0.4062, 0.5833, 0.375, 0.75, 0.375, 0.602, 0.4062, 0.6667, 0.375, 0.9167, 0.375, 0.8333, 0.4062, 0.7811, 0.3946, 1.0, 0.375, 0.9167, 0.4062, 0.9167, 0.375, 0.602, 0.4062, 0.5016, 0.4449, 0.5, 0.3852, 0.7811, 0.3946, 0.6667, 0.4375, 0.602, 0.4062, 0.8333, 0.4062, 0.75, 0.4375, 0.7811, 0.3946, 0.9167, 0.4062, 0.8333, 0.4375, 0.8333, 0.4062, 1.0, 0.4062, 0.9167, 0.4375, 0.9167, 0.4062, 0.5016, 0.4449, 0.4167, 0.5257, 0.4167, 0.3969, 0.6667, 0.4375, 0.5833, 0.4688, 0.5016, 0.4449, 0.75, 0.4375, 0.6667, 0.4688, 0.6667, 0.4375, 0.8333, 0.4375, 0.75, 0.4688, 0.75, 0.4375, 0.9167, 0.4375, 0.8333, 0.4688, 0.8333, 0.4375, 1.0, 0.4375, 0.9167, 0.4688, 0.9167, 0.4375, 0.5833, 0.4688, 0.5, 0.5, 0.5016, 0.4449, 0.6667, 0.4688, 0.5833, 0.5, 0.5833, 0.4688, 0.75, 0.4688, 0.6667, 0.5, 0.6667, 0.4688, 0.8333, 0.4688, 0.75, 0.5, 0.75, 0.4688, 0.9167, 0.4688, 0.8333, 0.5, 0.8333, 0.4688, 1.0, 0.4688, 0.9167, 0.5, 0.9167, 0.4688, 0.5833, 0.5, 0.5, 0.5366, 0.5, 0.5, 0.6667, 0.5, 0.5833, 0.5312, 0.5833, 0.5, 0.75, 0.5, 0.6667, 0.5312, 0.6667, 0.5, 0.8333, 0.5, 0.75, 0.5312, 0.75, 0.5, 0.9167, 0.5, 0.8333, 0.5312, 0.8333, 0.5, 1.0, 0.5, 0.9167, 0.5312, 0.9167, 0.5, 0.6667, 0.5312, 0.5833, 0.5625, 0.5833, 0.5312, 0.75, 0.5312, 0.6667, 0.5625, 0.6667, 0.5312, 0.8333, 0.5312, 0.75, 0.5625, 0.75, 0.5312, 0.9167, 0.5312, 0.8333, 0.5625, 0.8333, 0.5312, 1.0, 0.5312, 0.9167, 0.5625, 0.9167, 0.5312, 0.3333, 0.4411, 0.3333, 0.6784, 0.0, 0.0, 0.4167, 0.5257, 0.3333, 0.6784, 0.3333, 0.4411, 0.6667, 0.5625, 0.5017, 0.6244, 0.5833, 0.5625, 0.75, 0.5625, 0.6667, 0.5938, 0.6667, 0.5625, 0.8333, 0.5625, 0.75, 0.5938, 0.75, 0.5625, 0.9167, 0.5625, 0.8333, 0.5938, 0.8333, 0.5625, 1.0, 0.5625, 0.8761, 0.609, 0.9167, 0.5625, 0.5, 0.5366, 0.4167, 0.6611, 0.4167, 0.5257, 0.6667, 0.5938, 0.5833, 0.625, 0.5017, 0.6244, 0.75, 0.5938, 0.6667, 0.625, 0.6667, 0.5938, 0.8333, 0.5938, 0.75, 0.625, 0.75, 0.5938, 1.0, 0.5938, 0.9167, 0.638, 0.8761, 0.609, 0.5833, 0.625, 0.5, 0.6562, 0.5017, 0.6244, 0.6667, 0.625, 0.5833, 0.6562, 0.5833, 0.625, 0.75, 0.625, 0.6667, 0.6562, 0.6667, 0.625, 0.8761, 0.609, 0.75, 0.6562, 0.75, 0.625, 0.9167, 0.638, 0.8333, 0.6562, 0.8761, 0.609, 0.5833, 0.6562, 0.5, 0.7065, 0.5, 0.6562, 0.6667, 0.6562, 0.5833, 0.6875, 0.5833, 0.6562, 0.75, 0.6562, 0.6667, 0.6875, 0.6667, 0.6562, 0.8333, 0.6562, 0.75, 0.6875, 0.75, 0.6562, 0.9167, 0.638, 0.8333, 0.6875, 0.8333, 0.6562, 1.0, 0.6873, 0.9167, 0.7172, 0.9167, 0.638, 0.5, 0.7065, 0.4167, 0.745, 0.4167, 0.6611, 0.6667, 0.6875, 0.5833, 0.7188, 0.5833, 0.6875, 0.75, 0.6875, 0.6667, 0.7188, 0.6667, 0.6875, 0.8333, 0.6875, 0.75, 0.7188, 0.75, 0.6875, 0.9167, 0.7172, 0.8333, 0.7188, 0.8333, 0.6875, 0.3333, 0.6784, 0.3333, 1.0, 0.0, 0.0, 0.4167, 0.745, 0.3333, 1.0, 0.3333, 0.6784, 0.5833, 0.7188, 0.5, 0.75, 0.5, 0.7065, 0.6667, 0.7188, 0.5833, 0.75, 0.5833, 0.7188, 0.75, 0.7188, 0.6667, 0.75, 0.6667, 0.7188, 0.8333, 0.7188, 0.75, 0.75, 0.75, 0.7188, 0.9167, 0.7172, 0.8333, 0.75, 0.8333, 0.7188, 1.0, 0.7188, 0.9167, 0.75, 0.9167, 0.7172, 0.5833, 0.75, 0.5, 0.7812, 0.5, 0.75, 0.6667, 0.75, 0.5833, 0.7812, 0.5833, 0.75, 0.75, 0.75, 0.6667, 0.7812, 0.6667, 0.75, 0.8333, 0.75, 0.75, 0.7812, 0.75, 0.75, 0.9167, 0.75, 0.8333, 0.7812, 0.8333, 0.75, 1.0, 0.75, 0.9167, 0.7812, 0.9167, 0.75, 0.5, 0.7812, 0.4167, 0.8515, 0.4167, 0.745, 0.6667, 0.7812, 0.5833, 0.8125, 0.5833, 0.7812, 0.75, 0.7812, 0.6667, 0.8125, 0.6667, 0.7812, 0.8333, 0.7812, 0.75, 0.8125, 0.75, 0.7812, 0.9167, 0.7812, 0.8333, 0.8125, 0.8333, 0.7812, 1.0, 0.7812, 0.9167, 0.8125, 0.9167, 0.7812, 0.5833, 0.8125, 0.5022, 0.8724, 0.5, 0.7812, 0.6667, 0.8125, 0.5022, 0.8724, 0.5833, 0.8125, 0.75, 0.8125, 0.6667, 0.8438, 0.6667, 0.8125, 0.8333, 0.8125, 0.75, 0.8438, 0.75, 0.8125, 0.9167, 0.8125, 0.8333, 0.8438, 0.8333, 0.8125, 1.0, 0.8125, 0.9167, 0.8438, 0.9167, 0.8125, 0.6667, 0.8438, 0.5833, 0.875, 0.5022, 0.8724, 0.75, 0.8438, 0.6667, 0.875, 0.6667, 0.8438, 0.8333, 0.8438, 0.75, 0.875, 0.75, 0.8438, 0.9167, 0.8438, 0.8333, 0.875, 0.8333, 0.8438, 1.0, 0.8438, 0.9167, 0.875, 0.9167, 0.8438, 0.5833, 0.875, 0.5, 0.9062, 0.5022, 0.8724, 0.6667, 0.875, 0.5833, 0.9062, 0.5833, 0.875, 0.75, 0.875, 0.6667, 0.9062, 0.6667, 0.875, 0.8333, 0.875, 0.75, 0.9062, 0.75, 0.875, 0.9167, 0.875, 0.8333, 0.9062, 0.8333, 0.875, 1.0, 0.875, 0.9167, 0.9062, 0.9167, 0.875, 0.5, 0.9062, 0.4167, 1.0, 0.4167, 0.8515, 0.5833, 0.9062, 0.5, 0.9445, 0.5, 0.9062, 0.6667, 0.9062, 0.5833, 0.9375, 0.5833, 0.9062, 0.75, 0.9062, 0.6559, 0.9415, 0.6667, 0.9062, 0.8333, 0.9062, 0.75, 0.9375, 0.75, 0.9062, 0.9167, 0.9062, 0.8333, 0.9375, 0.8333, 0.9062, 1.0, 0.9062, 0.9167, 0.9375, 0.9167, 0.9062, 0.75, 0.9375, 0.6667, 0.9688, 0.6559, 0.9415, 0.8333, 0.9375, 0.75, 0.9688, 0.75, 0.9375, 0.9167, 0.9375, 0.8333, 0.9688, 0.8333, 0.9375, 1.0, 0.9375, 0.9167, 0.9688, 0.9167, 0.9375, 0.6559, 0.9415, 0.5, 1.0, 0.5, 0.9445, 0.6667, 0.9688, 0.5833, 1.0, 0.6559, 0.9415, 0.75, 0.9688, 0.6667, 1.0, 0.6667, 0.9688, 0.8333, 0.9688, 0.75, 1.0, 0.75, 0.9688, 0.9167, 0.9688, 0.8333, 1.0, 0.8333, 0.9688, 1.0, 0.9688, 0.9167, 1.0, 0.9167, 0.9688, 0.5833, 0.0, 0.5833, 0.03125, 0.5, 0.03125, 0.6667, 0.0, 0.6667, 0.03125, 0.5833, 0.03125, 0.75, 0.0, 0.75, 0.03125, 0.6667, 0.03125, 0.8333, 0.0, 0.8333, 0.03125, 0.75, 0.03125, 0.9167, 0.0, 0.9167, 0.03125, 0.8333, 0.03125, 1.0, 0.0, 1.0, 0.03125, 0.9167, 0.03125, 0.4658, 5.206e-06, 0.4167, 0.06377, 0.3333, 1.491e-05, 0.5, 0.03125, 0.5, 0.0849, 0.4167, 0.06377, 0.5833, 0.03125, 0.5833, 0.0625, 0.5, 0.0849, 0.6667, 0.03125, 0.6667, 0.0625, 0.5833, 0.0625, 0.75, 0.03125, 0.75, 0.0625, 0.6667, 0.0625, 0.8333, 0.03125, 0.8333, 0.0625, 0.75, 0.0625, 0.9167, 0.03125, 0.9167, 0.0625, 0.8333, 0.0625, 1.0, 0.03125, 1.0, 0.0625, 0.9167, 0.0625, 0.5833, 0.0625, 0.5833, 0.09375, 0.5, 0.0849, 0.6667, 0.0625, 0.6667, 0.09375, 0.5833, 0.09375, 0.75, 0.0625, 0.75, 0.09618, 0.6667, 0.09375, 0.8333, 0.0625, 0.8333, 0.09375, 0.75, 0.09618, 0.9167, 0.0625, 0.9167, 0.09375, 0.8333, 0.09375, 1.0, 0.0625, 1.0, 0.09375, 0.9167, 0.09375, 0.5, 0.0849, 0.5, 0.1316, 0.4167, 0.06377, 0.5833, 0.09375, 0.5833, 0.125, 0.5, 0.1316, 0.6667, 0.09375, 0.6624, 0.1266, 0.5833, 0.125, 0.8333, 0.09375, 0.8333, 0.125, 0.75, 0.09618, 0.9167, 0.09375, 0.9167, 0.125, 0.8333, 0.125, 1.0, 0.09375, 1.0, 0.125, 0.9167, 0.125, 0.4167, 0.06377, 0.4167, 0.2334, 0.3333, 1.491e-05, 0.5833, 0.125, 0.6624, 0.1266, 0.5, 0.1316, 0.8333, 0.125, 0.8333, 0.1562, 0.7451, 0.1562, 0.9167, 0.125, 0.9167, 0.1562, 0.8333, 0.1562, 1.0, 0.125, 1.0, 0.1562, 0.9167, 0.1562, 0.3333, 1.491e-05, 0.3333, 0.2484, 0.0, 0.0, 0.5, 0.1316, 0.5, 0.2088, 0.4167, 0.2334, 0.6624, 0.1266, 0.5833, 0.1875, 0.5, 0.2088, 0.7451, 0.1562, 0.6667, 0.1875, 0.5833, 0.1875, 0.7451, 0.1562, 0.75, 0.1875, 0.6667, 0.1875, 0.8333, 0.1562, 0.8333, 0.1875, 0.75, 0.1875, 0.9167, 0.1562, 0.9167, 0.1875, 0.8333, 0.1875, 1.0, 0.1562, 1.0, 0.1875, 0.9167, 0.1875, 0.5833, 0.1875, 0.5833, 0.2188, 0.5, 0.2088, 0.6667, 0.1875, 0.6667, 0.2188, 0.5833, 0.2188, 0.75, 0.1875, 0.75, 0.2188, 0.6667, 0.2188, 0.8333, 0.1875, 0.8333, 0.2188, 0.75, 0.2188, 0.9167, 0.1875, 0.9167, 0.2188, 0.8333, 0.2188, 1.0, 0.1875, 1.0, 0.2188, 0.9167, 0.2188, 0.5833, 0.2188, 0.5833, 0.25, 0.5, 0.2088, 0.6667, 0.2188, 0.6667, 0.2594, 0.5833, 0.25, 0.75, 0.2188, 0.75, 0.2762, 0.6667, 0.2594, 0.8333, 0.2188, 0.8333, 0.25, 0.75, 0.2762, 0.9167, 0.2188, 0.8962, 0.2577, 0.8333, 0.25, 1.0, 0.2188, 1.0, 0.25, 0.8962, 0.2577, 0.5, 0.2088, 0.5, 0.2989, 0.4167, 0.2334, 0.5833, 0.25, 0.5833, 0.2812, 0.5, 0.2989, 0.8333, 0.25, 0.8962, 0.2577, 0.75, 0.2762, 1.0, 0.25, 1.0, 0.2812, 0.9167, 0.2812, 0.5833, 0.2812, 0.5833, 0.3125, 0.5, 0.2989, 0.6667, 0.2594, 0.6667, 0.3125, 0.5833, 0.3125, 0.75, 0.2762, 0.75, 0.3125, 0.6667, 0.3125, 0.8962, 0.2577, 0.8333, 0.3125, 0.75, 0.3125, 0.9167, 0.2812, 0.9167, 0.3125, 0.8333, 0.3125, 1.0, 0.2812, 1.0, 0.3125, 0.9167, 0.3125, 0.3333, 0.2484, 0.3333, 0.4411, 0.0, 0.0, 0.4167, 0.2334, 0.4167, 0.3969, 0.3333, 0.4411, 0.5, 0.2989, 0.5, 0.3438, 0.4167, 0.3969, 0.5833, 0.3125, 0.5833, 0.3438, 0.5, 0.3438, 0.6667, 0.3125, 0.6667, 0.3438, 0.5833, 0.3438, 0.75, 0.3125, 0.75, 0.3438, 0.6667, 0.3438, 0.8333, 0.3125, 0.8333, 0.3438, 0.75, 0.3438, 0.9167, 0.3125, 0.9167, 0.3438, 0.8333, 0.3438, 1.0, 0.3125, 1.0, 0.3438, 0.9167, 0.3438, 0.5, 0.3438, 0.5, 0.3852, 0.4167, 0.3969, 0.5833, 0.3438, 0.5833, 0.375, 0.5, 0.3852, 0.6667, 0.3438, 0.6667, 0.375, 0.5833, 0.375, 0.75, 0.3438, 0.75, 0.375, 0.6667, 0.375, 0.8333, 0.3438, 0.7811, 0.3946, 0.75, 0.375, 0.9167, 0.3438, 0.9167, 0.375, 0.7811, 0.3946, 1.0, 0.3438, 1.0, 0.375, 0.9167, 0.375, 0.5833, 0.375, 0.602, 0.4062, 0.5, 0.3852, 0.75, 0.375, 0.7811, 0.3946, 0.602, 0.4062, 0.9167, 0.375, 0.9167, 0.4062, 0.8333, 0.4062, 1.0, 0.375, 1.0, 0.4062, 0.9167, 0.4062, 0.5, 0.3852, 0.5016, 0.4449, 0.4167, 0.3969, 0.602, 0.4062, 0.6667, 0.4375, 0.5016, 0.4449, 0.7811, 0.3946, 0.75, 0.4375, 0.6667, 0.4375, 0.8333, 0.4062, 0.8333, 0.4375, 0.75, 0.4375, 0.9167, 0.4062, 0.9167, 0.4375, 0.8333, 0.4375, 1.0, 0.4062, 1.0, 0.4375, 0.9167, 0.4375, 0.4167, 0.3969, 0.4167, 0.5257, 0.3333, 0.4411, 0.6667, 0.4375, 0.6667, 0.4688, 0.5833, 0.4688, 0.75, 0.4375, 0.75, 0.4688, 0.6667, 0.4688, 0.8333, 0.4375, 0.8333, 0.4688, 0.75, 0.4688, 0.9167, 0.4375, 0.9167, 0.4688, 0.8333, 0.4688, 1.0, 0.4375, 1.0, 0.4688, 0.9167, 0.4688, 0.5016, 0.4449, 0.5, 0.5, 0.4167, 0.5257, 0.5833, 0.4688, 0.5833, 0.5, 0.5, 0.5, 0.6667, 0.4688, 0.6667, 0.5, 0.5833, 0.5, 0.75, 0.4688, 0.75, 0.5, 0.6667, 0.5, 0.8333, 0.4688, 0.8333, 0.5, 0.75, 0.5, 0.9167, 0.4688, 0.9167, 0.5, 0.8333, 0.5, 1.0, 0.4688, 1.0, 0.5, 0.9167, 0.5, 0.5, 0.5, 0.5, 0.5366, 0.4167, 0.5257, 0.5833, 0.5, 0.5833, 0.5312, 0.5, 0.5366, 0.6667, 0.5, 0.6667, 0.5312, 0.5833, 0.5312, 0.75, 0.5, 0.75, 0.5312, 0.6667, 0.5312, 0.8333, 0.5, 0.8333, 0.5312, 0.75, 0.5312, 0.9167, 0.5, 0.9167, 0.5312, 0.8333, 0.5312, 1.0, 0.5, 1.0, 0.5312, 0.9167, 0.5312, 0.5833, 0.5312, 0.5833, 0.5625, 0.5, 0.5366, 0.6667, 0.5312, 0.6667, 0.5625, 0.5833, 0.5625, 0.75, 0.5312, 0.75, 0.5625, 0.6667, 0.5625, 0.8333, 0.5312, 0.8333, 0.5625, 0.75, 0.5625, 0.9167, 0.5312, 0.9167, 0.5625, 0.8333, 0.5625, 1.0, 0.5312, 1.0, 0.5625, 0.9167, 0.5625, 0.5833, 0.5625, 0.5017, 0.6244, 0.5, 0.5366, 0.6667, 0.5625, 0.6667, 0.5938, 0.5017, 0.6244, 0.75, 0.5625, 0.75, 0.5938, 0.6667, 0.5938, 0.8333, 0.5625, 0.8333, 0.5938, 0.75, 0.5938, 0.9167, 0.5625, 0.8761, 0.609, 0.8333, 0.5938, 1.0, 0.5625, 1.0, 0.5938, 0.8761, 0.609, 0.4167, 0.5257, 0.4167, 0.6611, 0.3333, 0.6784, 0.5, 0.5366, 0.5017, 0.6244, 0.4167, 0.6611, 0.6667, 0.5938, 0.6667, 0.625, 0.5833, 0.625, 0.75, 0.5938, 0.75, 0.625, 0.6667, 0.625, 0.8333, 0.5938, 0.8761, 0.609, 0.75, 0.625, 1.0, 0.5938, 1.0, 0.625, 0.9167, 0.638, 0.5017, 0.6244, 0.5, 0.6562, 0.4167, 0.6611, 0.5833, 0.625, 0.5833, 0.6562, 0.5, 0.6562, 0.6667, 0.625, 0.6667, 0.6562, 0.5833, 0.6562, 0.75, 0.625, 0.75, 0.6562, 0.6667, 0.6562, 0.8761, 0.609, 0.8333, 0.6562, 0.75, 0.6562, 1.0, 0.625, 1.0, 0.6873, 0.9167, 0.638, 0.5, 0.6562, 0.5, 0.7065, 0.4167, 0.6611, 0.5833, 0.6562, 0.5833, 0.6875, 0.5, 0.7065, 0.6667, 0.6562, 0.6667, 0.6875, 0.5833, 0.6875, 0.75, 0.6562, 0.75, 0.6875, 0.6667, 0.6875, 0.8333, 0.6562, 0.8333, 0.6875, 0.75, 0.6875, 0.9167, 0.638, 0.9167, 0.7172, 0.8333, 0.6875, 0.4167, 0.6611, 0.4167, 0.745, 0.3333, 0.6784, 0.5833, 0.6875, 0.5833, 0.7188, 0.5, 0.7065, 0.6667, 0.6875, 0.6667, 0.7188, 0.5833, 0.7188, 0.75, 0.6875, 0.75, 0.7188, 0.6667, 0.7188, 0.8333, 0.6875, 0.8333, 0.7188, 0.75, 0.7188, 1.0, 0.6873, 1.0, 0.7188, 0.9167, 0.7172, 0.5, 0.7065, 0.5, 0.75, 0.4167, 0.745, 0.5833, 0.7188, 0.5833, 0.75, 0.5, 0.75, 0.6667, 0.7188, 0.6667, 0.75, 0.5833, 0.75, 0.75, 0.7188, 0.75, 0.75, 0.6667, 0.75, 0.8333, 0.7188, 0.8333, 0.75, 0.75, 0.75, 0.9167, 0.7172, 0.9167, 0.75, 0.8333, 0.75, 1.0, 0.7188, 1.0, 0.75, 0.9167, 0.75, 0.5, 0.75, 0.5, 0.7812, 0.4167, 0.745, 0.5833, 0.75, 0.5833, 0.7812, 0.5, 0.7812, 0.6667, 0.75, 0.6667, 0.7812, 0.5833, 0.7812, 0.75, 0.75, 0.75, 0.7812, 0.6667, 0.7812, 0.8333, 0.75, 0.8333, 0.7812, 0.75, 0.7812, 0.9167, 0.75, 0.9167, 0.7812, 0.8333, 0.7812, 1.0, 0.75, 1.0, 0.7812, 0.9167, 0.7812, 0.4167, 0.745, 0.4167, 0.8515, 0.3333, 1.0, 0.5833, 0.7812, 0.5833, 0.8125, 0.5, 0.7812, 0.6667, 0.7812, 0.6667, 0.8125, 0.5833, 0.8125, 0.75, 0.7812, 0.75, 0.8125, 0.6667, 0.8125, 0.8333, 0.7812, 0.8333, 0.8125, 0.75, 0.8125, 0.9167, 0.7812, 0.9167, 0.8125, 0.8333, 0.8125, 1.0, 0.7812, 1.0, 0.8125, 0.9167, 0.8125, 0.5, 0.7812, 0.5022, 0.8724, 0.4167, 0.8515, 0.6667, 0.8125, 0.6667, 0.8438, 0.5022, 0.8724, 0.75, 0.8125, 0.75, 0.8438, 0.6667, 0.8438, 0.8333, 0.8125, 0.8333, 0.8438, 0.75, 0.8438, 0.9167, 0.8125, 0.9167, 0.8438, 0.8333, 0.8438, 1.0, 0.8125, 1.0, 0.8438, 0.9167, 0.8438, 0.6667, 0.8438, 0.6667, 0.875, 0.5833, 0.875, 0.75, 0.8438, 0.75, 0.875, 0.6667, 0.875, 0.8333, 0.8438, 0.8333, 0.875, 0.75, 0.875, 0.9167, 0.8438, 0.9167, 0.875, 0.8333, 0.875, 1.0, 0.8438, 1.0, 0.875, 0.9167, 0.875, 0.5022, 0.8724, 0.5, 0.9062, 0.4167, 0.8515, 0.5833, 0.875, 0.5833, 0.9062, 0.5, 0.9062, 0.6667, 0.875, 0.6667, 0.9062, 0.5833, 0.9062, 0.75, 0.875, 0.75, 0.9062, 0.6667, 0.9062, 0.8333, 0.875, 0.8333, 0.9062, 0.75, 0.9062, 0.9167, 0.875, 0.9167, 0.9062, 0.8333, 0.9062, 1.0, 0.875, 1.0, 0.9062, 0.9167, 0.9062, 0.0, 0.0, 0.3333, 1.0, 0.0, 1.0, 0.4167, 0.8515, 0.4167, 1.0, 0.3333, 1.0, 0.5, 0.9062, 0.5, 0.9445, 0.4167, 1.0, 0.5833, 0.9062, 0.5833, 0.9375, 0.5, 0.9445, 0.6667, 0.9062, 0.6559, 0.9415, 0.5833, 0.9375, 0.75, 0.9062, 0.75, 0.9375, 0.6559, 0.9415, 0.8333, 0.9062, 0.8333, 0.9375, 0.75, 0.9375, 0.9167, 0.9062, 0.9167, 0.9375, 0.8333, 0.9375, 1.0, 0.9062, 1.0, 0.9375, 0.9167, 0.9375, 0.5833, 0.9375, 0.6559, 0.9415, 0.5, 0.9445, 0.75, 0.9375, 0.75, 0.9688, 0.6667, 0.9688, 0.8333, 0.9375, 0.8333, 0.9688, 0.75, 0.9688, 0.9167, 0.9375, 0.9167, 0.9688, 0.8333, 0.9688, 1.0, 0.9375, 1.0, 0.9688, 0.9167, 0.9688, 0.5, 0.9445, 0.5, 1.0, 0.4167, 1.0, 0.6559, 0.9415, 0.5833, 1.0, 0.5, 1.0, 0.6667, 0.9688, 0.6667, 1.0, 0.5833, 1.0, 0.75, 0.9688, 0.75, 1.0, 0.6667, 1.0, 0.8333, 0.9688, 0.8333, 1.0, 0.75, 1.0, 0.9167, 0.9688, 0.9167, 1.0, 0.8333, 1.0, 1.0, 0.9688, 1.0, 1.0, 0.9167, 1.0, 0.5833, 0.0, 0.4658, 5.206e-06, 0.5, 0.03125, 0.6667, 0.0, 0.5833, 0.0, 0.5833, 0.03125, 0.75, 0.0, 0.6667, 0.0, 0.6667, 0.03125, 0.8333, 0.0, 0.75, 0.0, 0.75, 0.03125, 0.9167, 0.0, 0.8333, 0.0, 0.8333, 0.03125, 1.0, 0.0, 0.9167, 0.0, 0.9167, 0.03125, 0.5, 0.03125, 0.4658, 5.206e-06, 0.4167, 0.06377, 0.5833, 0.03125, 0.5, 0.03125, 0.5, 0.0849, 0.6667, 0.03125, 0.5833, 0.03125, 0.5833, 0.0625, 0.75, 0.03125, 0.6667, 0.03125, 0.6667, 0.0625, 0.8333, 0.03125, 0.75, 0.03125, 0.75, 0.0625, 0.9167, 0.03125, 0.8333, 0.03125, 0.8333, 0.0625, 1.0, 0.03125, 0.9167, 0.03125, 0.9167, 0.0625, 0.6667, 0.0625, 0.5833, 0.0625, 0.5833, 0.09375, 0.75, 0.0625, 0.6667, 0.0625, 0.6667, 0.09375, 0.8333, 0.0625, 0.75, 0.0625, 0.75, 0.09618, 0.9167, 0.0625, 0.8333, 0.0625, 0.8333, 0.09375, 1.0, 0.0625, 0.9167, 0.0625, 0.9167, 0.09375, 0.5833, 0.09375, 0.5, 0.0849, 0.5, 0.1316, 0.6667, 0.09375, 0.5833, 0.09375, 0.5833, 0.125, 0.75, 0.09618, 0.6667, 0.09375, 0.6624, 0.1266, 0.9167, 0.09375, 0.8333, 0.09375, 0.8333, 0.125, 1.0, 0.09375, 0.9167, 0.09375, 0.9167, 0.125, 0.5, 0.1316, 0.4167, 0.06377, 0.4167, 0.2334, 0.75, 0.09618, 0.6624, 0.1266, 0.7451, 0.1562, 0.8333, 0.125, 0.75, 0.09618, 0.7451, 0.1562, 0.9167, 0.125, 0.8333, 0.125, 0.8333, 0.1562, 1.0, 0.125, 0.9167, 0.125, 0.9167, 0.1562, 0.4167, 0.2334, 0.3333, 1.491e-05, 0.3333, 0.2484, 0.6624, 0.1266, 0.5, 0.1316, 0.5, 0.2088, 0.7451, 0.1562, 0.6624, 0.1266, 0.5833, 0.1875, 0.8333, 0.1562, 0.7451, 0.1562, 0.75, 0.1875, 0.9167, 0.1562, 0.8333, 0.1562, 0.8333, 0.1875, 1.0, 0.1562, 0.9167, 0.1562, 0.9167, 0.1875, 0.6667, 0.1875, 0.5833, 0.1875, 0.5833, 0.2188, 0.75, 0.1875, 0.6667, 0.1875, 0.6667, 0.2188, 0.8333, 0.1875, 0.75, 0.1875, 0.75, 0.2188, 0.9167, 0.1875, 0.8333, 0.1875, 0.8333, 0.2188, 1.0, 0.1875, 0.9167, 0.1875, 0.9167, 0.2188, 0.6667, 0.2188, 0.5833, 0.2188, 0.5833, 0.25, 0.75, 0.2188, 0.6667, 0.2188, 0.6667, 0.2594, 0.8333, 0.2188, 0.75, 0.2188, 0.75, 0.2762, 0.9167, 0.2188, 0.8333, 0.2188, 0.8333, 0.25, 1.0, 0.2188, 0.9167, 0.2188, 0.8962, 0.2577, 0.5833, 0.25, 0.5, 0.2088, 0.5, 0.2989, 0.6667, 0.2594, 0.5833, 0.25, 0.5833, 0.2812, 1.0, 0.25, 0.8962, 0.2577, 0.9167, 0.2812, 0.6667, 0.2594, 0.5833, 0.2812, 0.5833, 0.3125, 0.75, 0.2762, 0.6667, 0.2594, 0.6667, 0.3125, 0.8962, 0.2577, 0.75, 0.2762, 0.75, 0.3125, 0.9167, 0.2812, 0.8962, 0.2577, 0.8333, 0.3125, 1.0, 0.2812, 0.9167, 0.2812, 0.9167, 0.3125, 0.4167, 0.2334, 0.3333, 0.2484, 0.3333, 0.4411, 0.5, 0.2989, 0.4167, 0.2334, 0.4167, 0.3969, 0.5833, 0.3125, 0.5, 0.2989, 0.5, 0.3438, 0.6667, 0.3125, 0.5833, 0.3125, 0.5833, 0.3438, 0.75, 0.3125, 0.6667, 0.3125, 0.6667, 0.3438, 0.8333, 0.3125, 0.75, 0.3125, 0.75, 0.3438, 0.9167, 0.3125, 0.8333, 0.3125, 0.8333, 0.3438, 1.0, 0.3125, 0.9167, 0.3125, 0.9167, 0.3438, 0.5833, 0.3438, 0.5, 0.3438, 0.5, 0.3852, 0.6667, 0.3438, 0.5833, 0.3438, 0.5833, 0.375, 0.75, 0.3438, 0.6667, 0.3438, 0.6667, 0.375, 0.8333, 0.3438, 0.75, 0.3438, 0.75, 0.375, 0.9167, 0.3438, 0.8333, 0.3438, 0.7811, 0.3946, 1.0, 0.3438, 0.9167, 0.3438, 0.9167, 0.375, 0.6667, 0.375, 0.5833, 0.375, 0.602, 0.4062, 0.75, 0.375, 0.6667, 0.375, 0.602, 0.4062, 0.9167, 0.375, 0.7811, 0.3946, 0.8333, 0.4062, 1.0, 0.375, 0.9167, 0.375, 0.9167, 0.4062, 0.602, 0.4062, 0.5, 0.3852, 0.5016, 0.4449, 0.7811, 0.3946, 0.602, 0.4062, 0.6667, 0.4375, 0.8333, 0.4062, 0.7811, 0.3946, 0.75, 0.4375, 0.9167, 0.4062, 0.8333, 0.4062, 0.8333, 0.4375, 1.0, 0.4062, 0.9167, 0.4062, 0.9167, 0.4375, 0.5016, 0.4449, 0.4167, 0.3969, 0.4167, 0.5257, 0.6667, 0.4375, 0.5016, 0.4449, 0.5833, 0.4688, 0.75, 0.4375, 0.6667, 0.4375, 0.6667, 0.4688, 0.8333, 0.4375, 0.75, 0.4375, 0.75, 0.4688, 0.9167, 0.4375, 0.8333, 0.4375, 0.8333, 0.4688, 1.0, 0.4375, 0.9167, 0.4375, 0.9167, 0.4688, 0.5833, 0.4688, 0.5016, 0.4449, 0.5, 0.5, 0.6667, 0.4688, 0.5833, 0.4688, 0.5833, 0.5, 0.75, 0.4688, 0.6667, 0.4688, 0.6667, 0.5, 0.8333, 0.4688, 0.75, 0.4688, 0.75, 0.5, 0.9167, 0.4688, 0.8333, 0.4688, 0.8333, 0.5, 1.0, 0.4688, 0.9167, 0.4688, 0.9167, 0.5, 0.5833, 0.5, 0.5, 0.5, 0.5, 0.5366, 0.6667, 0.5, 0.5833, 0.5, 0.5833, 0.5312, 0.75, 0.5, 0.6667, 0.5, 0.6667, 0.5312, 0.8333, 0.5, 0.75, 0.5, 0.75, 0.5312, 0.9167, 0.5, 0.8333, 0.5, 0.8333, 0.5312, 1.0, 0.5, 0.9167, 0.5, 0.9167, 0.5312, 0.6667, 0.5312, 0.5833, 0.5312, 0.5833, 0.5625, 0.75, 0.5312, 0.6667, 0.5312, 0.6667, 0.5625, 0.8333, 0.5312, 0.75, 0.5312, 0.75, 0.5625, 0.9167, 0.5312, 0.8333, 0.5312, 0.8333, 0.5625, 1.0, 0.5312, 0.9167, 0.5312, 0.9167, 0.5625, 0.3333, 0.4411, 0.0, 0.0, 0.3333, 0.6784, 0.4167, 0.5257, 0.3333, 0.4411, 0.3333, 0.6784, 0.6667, 0.5625, 0.5833, 0.5625, 0.5017, 0.6244, 0.75, 0.5625, 0.6667, 0.5625, 0.6667, 0.5938, 0.8333, 0.5625, 0.75, 0.5625, 0.75, 0.5938, 0.9167, 0.5625, 0.8333, 0.5625, 0.8333, 0.5938, 1.0, 0.5625, 0.9167, 0.5625, 0.8761, 0.609, 0.5, 0.5366, 0.4167, 0.5257, 0.4167, 0.6611, 0.6667, 0.5938, 0.5017, 0.6244, 0.5833, 0.625, 0.75, 0.5938, 0.6667, 0.5938, 0.6667, 0.625, 0.8333, 0.5938, 0.75, 0.5938, 0.75, 0.625, 1.0, 0.5938, 0.8761, 0.609, 0.9167, 0.638, 0.5833, 0.625, 0.5017, 0.6244, 0.5, 0.6562, 0.6667, 0.625, 0.5833, 0.625, 0.5833, 0.6562, 0.75, 0.625, 0.6667, 0.625, 0.6667, 0.6562, 0.8761, 0.609, 0.75, 0.625, 0.75, 0.6562, 0.9167, 0.638, 0.8761, 0.609, 0.8333, 0.6562, 0.5833, 0.6562, 0.5, 0.6562, 0.5, 0.7065, 0.6667, 0.6562, 0.5833, 0.6562, 0.5833, 0.6875, 0.75, 0.6562, 0.6667, 0.6562, 0.6667, 0.6875, 0.8333, 0.6562, 0.75, 0.6562, 0.75, 0.6875, 0.9167, 0.638, 0.8333, 0.6562, 0.8333, 0.6875, 1.0, 0.6873, 0.9167, 0.638, 0.9167, 0.7172, 0.5, 0.7065, 0.4167, 0.6611, 0.4167, 0.745, 0.6667, 0.6875, 0.5833, 0.6875, 0.5833, 0.7188, 0.75, 0.6875, 0.6667, 0.6875, 0.6667, 0.7188, 0.8333, 0.6875, 0.75, 0.6875, 0.75, 0.7188, 0.9167, 0.7172, 0.8333, 0.6875, 0.8333, 0.7188, 0.3333, 0.6784, 0.0, 0.0, 0.3333, 1.0, 0.4167, 0.745, 0.3333, 0.6784, 0.3333, 1.0, 0.5833, 0.7188, 0.5, 0.7065, 0.5, 0.75, 0.6667, 0.7188, 0.5833, 0.7188, 0.5833, 0.75, 0.75, 0.7188, 0.6667, 0.7188, 0.6667, 0.75, 0.8333, 0.7188, 0.75, 0.7188, 0.75, 0.75, 0.9167, 0.7172, 0.8333, 0.7188, 0.8333, 0.75, 1.0, 0.7188, 0.9167, 0.7172, 0.9167, 0.75, 0.5833, 0.75, 0.5, 0.75, 0.5, 0.7812, 0.6667, 0.75, 0.5833, 0.75, 0.5833, 0.7812, 0.75, 0.75, 0.6667, 0.75, 0.6667, 0.7812, 0.8333, 0.75, 0.75, 0.75, 0.75, 0.7812, 0.9167, 0.75, 0.8333, 0.75, 0.8333, 0.7812, 1.0, 0.75, 0.9167, 0.75, 0.9167, 0.7812, 0.5, 0.7812, 0.4167, 0.745, 0.4167, 0.8515, 0.6667, 0.7812, 0.5833, 0.7812, 0.5833, 0.8125, 0.75, 0.7812, 0.6667, 0.7812, 0.6667, 0.8125, 0.8333, 0.7812, 0.75, 0.7812, 0.75, 0.8125, 0.9167, 0.7812, 0.8333, 0.7812, 0.8333, 0.8125, 1.0, 0.7812, 0.9167, 0.7812, 0.9167, 0.8125, 0.5833, 0.8125, 0.5, 0.7812, 0.5022, 0.8724, 0.6667, 0.8125, 0.5833, 0.8125, 0.5022, 0.8724, 0.75, 0.8125, 0.6667, 0.8125, 0.6667, 0.8438, 0.8333, 0.8125, 0.75, 0.8125, 0.75, 0.8438, 0.9167, 0.8125, 0.8333, 0.8125, 0.8333, 0.8438, 1.0, 0.8125, 0.9167, 0.8125, 0.9167, 0.8438, 0.6667, 0.8438, 0.5022, 0.8724, 0.5833, 0.875, 0.75, 0.8438, 0.6667, 0.8438, 0.6667, 0.875, 0.8333, 0.8438, 0.75, 0.8438, 0.75, 0.875, 0.9167, 0.8438, 0.8333, 0.8438, 0.8333, 0.875, 1.0, 0.8438, 0.9167, 0.8438, 0.9167, 0.875, 0.5833, 0.875, 0.5022, 0.8724, 0.5, 0.9062, 0.6667, 0.875, 0.5833, 0.875, 0.5833, 0.9062, 0.75, 0.875, 0.6667, 0.875, 0.6667, 0.9062, 0.8333, 0.875, 0.75, 0.875, 0.75, 0.9062, 0.9167, 0.875, 0.8333, 0.875, 0.8333, 0.9062, 1.0, 0.875, 0.9167, 0.875, 0.9167, 0.9062, 0.5, 0.9062, 0.4167, 0.8515, 0.4167, 1.0, 0.5833, 0.9062, 0.5, 0.9062, 0.5, 0.9445, 0.6667, 0.9062, 0.5833, 0.9062, 0.5833, 0.9375, 0.75, 0.9062, 0.6667, 0.9062, 0.6559, 0.9415, 0.8333, 0.9062, 0.75, 0.9062, 0.75, 0.9375, 0.9167, 0.9062, 0.8333, 0.9062, 0.8333, 0.9375, 1.0, 0.9062, 0.9167, 0.9062, 0.9167, 0.9375, 0.75, 0.9375, 0.6559, 0.9415, 0.6667, 0.9688, 0.8333, 0.9375, 0.75, 0.9375, 0.75, 0.9688, 0.9167, 0.9375, 0.8333, 0.9375, 0.8333, 0.9688, 1.0, 0.9375, 0.9167, 0.9375, 0.9167, 0.9688, 0.6559, 0.9415, 0.5, 0.9445, 0.5, 1.0, 0.6667, 0.9688, 0.6559, 0.9415, 0.5833, 1.0, 0.75, 0.9688, 0.6667, 0.9688, 0.6667, 1.0, 0.8333, 0.9688, 0.75, 0.9688, 0.75, 1.0, 0.9167, 0.9688, 0.8333, 0.9688, 0.8333, 1.0, 1.0, 0.9688, 0.9167, 0.9688, 0.9167, 1.0, 0.5833, 0.0, 0.5, 0.03125, 0.5833, 0.03125, 0.6667, 0.0, 0.5833, 0.03125, 0.6667, 0.03125, 0.75, 0.0, 0.6667, 0.03125, 0.75, 0.03125, 0.8333, 0.0, 0.75, 0.03125, 0.8333, 0.03125, 0.9167, 0.0, 0.8333, 0.03125, 0.9167, 0.03125, 1.0, 0.0, 0.9167, 0.03125, 1.0, 0.03125, 0.4658, 5.206e-06, 0.3333, 1.491e-05, 0.4167, 0.06377, 0.5, 0.03125, 0.4167, 0.06377, 0.5, 0.0849, 0.5833, 0.03125, 0.5, 0.0849, 0.5833, 0.0625, 0.6667, 0.03125, 0.5833, 0.0625, 0.6667, 0.0625, 0.75, 0.03125, 0.6667, 0.0625, 0.75, 0.0625, 0.8333, 0.03125, 0.75, 0.0625, 0.8333, 0.0625, 0.9167, 0.03125, 0.8333, 0.0625, 0.9167, 0.0625, 1.0, 0.03125, 0.9167, 0.0625, 1.0, 0.0625, 0.5833, 0.0625, 0.5, 0.0849, 0.5833, 0.09375, 0.6667, 0.0625, 0.5833, 0.09375, 0.6667, 0.09375, 0.75, 0.0625, 0.6667, 0.09375, 0.75, 0.09618, 0.8333, 0.0625, 0.75, 0.09618, 0.8333, 0.09375, 0.9167, 0.0625, 0.8333, 0.09375, 0.9167, 0.09375, 1.0, 0.0625, 0.9167, 0.09375, 1.0, 0.09375, 0.5, 0.0849, 0.4167, 0.06377, 0.5, 0.1316, 0.5833, 0.09375, 0.5, 0.1316, 0.5833, 0.125, 0.6667, 0.09375, 0.5833, 0.125, 0.6624, 0.1266, 0.8333, 0.09375, 0.75, 0.09618, 0.8333, 0.125, 0.9167, 0.09375, 0.8333, 0.125, 0.9167, 0.125, 1.0, 0.09375, 0.9167, 0.125, 1.0, 0.125, 0.4167, 0.06377, 0.3333, 1.491e-05, 0.4167, 0.2334, 0.5833, 0.125, 0.5, 0.1316, 0.6624, 0.1266, 0.8333, 0.125, 0.7451, 0.1562, 0.8333, 0.1562, 0.9167, 0.125, 0.8333, 0.1562, 0.9167, 0.1562, 1.0, 0.125, 0.9167, 0.1562, 1.0, 0.1562, 0.3333, 1.491e-05, 0.0, 0.0, 0.3333, 0.2484, 0.5, 0.1316, 0.4167, 0.2334, 0.5, 0.2088, 0.6624, 0.1266, 0.5, 0.2088, 0.5833, 0.1875, 0.7451, 0.1562, 0.5833, 0.1875, 0.6667, 0.1875, 0.7451, 0.1562, 0.6667, 0.1875, 0.75, 0.1875, 0.8333, 0.1562, 0.75, 0.1875, 0.8333, 0.1875, 0.9167, 0.1562, 0.8333, 0.1875, 0.9167, 0.1875, 1.0, 0.1562, 0.9167, 0.1875, 1.0, 0.1875, 0.5833, 0.1875, 0.5, 0.2088, 0.5833, 0.2188, 0.6667, 0.1875, 0.5833, 0.2188, 0.6667, 0.2188, 0.75, 0.1875, 0.6667, 0.2188, 0.75, 0.2188, 0.8333, 0.1875, 0.75, 0.2188, 0.8333, 0.2188, 0.9167, 0.1875, 0.8333, 0.2188, 0.9167, 0.2188, 1.0, 0.1875, 0.9167, 0.2188, 1.0, 0.2188, 0.5833, 0.2188, 0.5, 0.2088, 0.5833, 0.25, 0.6667, 0.2188, 0.5833, 0.25, 0.6667, 0.2594, 0.75, 0.2188, 0.6667, 0.2594, 0.75, 0.2762, 0.8333, 0.2188, 0.75, 0.2762, 0.8333, 0.25, 0.9167, 0.2188, 0.8333, 0.25, 0.8962, 0.2577, 1.0, 0.2188, 0.8962, 0.2577, 1.0, 0.25, 0.5, 0.2088, 0.4167, 0.2334, 0.5, 0.2989, 0.5833, 0.25, 0.5, 0.2989, 0.5833, 0.2812, 0.8333, 0.25, 0.75, 0.2762, 0.8962, 0.2577, 1.0, 0.25, 0.9167, 0.2812, 1.0, 0.2812, 0.5833, 0.2812, 0.5, 0.2989, 0.5833, 0.3125, 0.6667, 0.2594, 0.5833, 0.3125, 0.6667, 0.3125, 0.75, 0.2762, 0.6667, 0.3125, 0.75, 0.3125, 0.8962, 0.2577, 0.75, 0.3125, 0.8333, 0.3125, 0.9167, 0.2812, 0.8333, 0.3125, 0.9167, 0.3125, 1.0, 0.2812, 0.9167, 0.3125, 1.0, 0.3125, 0.3333, 0.2484, 0.0, 0.0, 0.3333, 0.4411, 0.4167, 0.2334, 0.3333, 0.4411, 0.4167, 0.3969, 0.5, 0.2989, 0.4167, 0.3969, 0.5, 0.3438, 0.5833, 0.3125, 0.5, 0.3438, 0.5833, 0.3438, 0.6667, 0.3125, 0.5833, 0.3438, 0.6667, 0.3438, 0.75, 0.3125, 0.6667, 0.3438, 0.75, 0.3438, 0.8333, 0.3125, 0.75, 0.3438, 0.8333, 0.3438, 0.9167, 0.3125, 0.8333, 0.3438, 0.9167, 0.3438, 1.0, 0.3125, 0.9167, 0.3438, 1.0, 0.3438, 0.5, 0.3438, 0.4167, 0.3969, 0.5, 0.3852, 0.5833, 0.3438, 0.5, 0.3852, 0.5833, 0.375, 0.6667, 0.3438, 0.5833, 0.375, 0.6667, 0.375, 0.75, 0.3438, 0.6667, 0.375, 0.75, 0.375, 0.8333, 0.3438, 0.75, 0.375, 0.7811, 0.3946, 0.9167, 0.3438, 0.7811, 0.3946, 0.9167, 0.375, 1.0, 0.3438, 0.9167, 0.375, 1.0, 0.375, 0.5833, 0.375, 0.5, 0.3852, 0.602, 0.4062, 0.75, 0.375, 0.602, 0.4062, 0.7811, 0.3946, 0.9167, 0.375, 0.8333, 0.4062, 0.9167, 0.4062, 1.0, 0.375, 0.9167, 0.4062, 1.0, 0.4062, 0.5, 0.3852, 0.4167, 0.3969, 0.5016, 0.4449, 0.602, 0.4062, 0.5016, 0.4449, 0.6667, 0.4375, 0.7811, 0.3946, 0.6667, 0.4375, 0.75, 0.4375, 0.8333, 0.4062, 0.75, 0.4375, 0.8333, 0.4375, 0.9167, 0.4062, 0.8333, 0.4375, 0.9167, 0.4375, 1.0, 0.4062, 0.9167, 0.4375, 1.0, 0.4375, 0.4167, 0.3969, 0.3333, 0.4411, 0.4167, 0.5257, 0.6667, 0.4375, 0.5833, 0.4688, 0.6667, 0.4688, 0.75, 0.4375, 0.6667, 0.4688, 0.75, 0.4688, 0.8333, 0.4375, 0.75, 0.4688, 0.8333, 0.4688, 0.9167, 0.4375, 0.8333, 0.4688, 0.9167, 0.4688, 1.0, 0.4375, 0.9167, 0.4688, 1.0, 0.4688, 0.5016, 0.4449, 0.4167, 0.5257, 0.5, 0.5, 0.5833, 0.4688, 0.5, 0.5, 0.5833, 0.5, 0.6667, 0.4688, 0.5833, 0.5, 0.6667, 0.5, 0.75, 0.4688, 0.6667, 0.5, 0.75, 0.5, 0.8333, 0.4688, 0.75, 0.5, 0.8333, 0.5, 0.9167, 0.4688, 0.8333, 0.5, 0.9167, 0.5, 1.0, 0.4688, 0.9167, 0.5, 1.0, 0.5, 0.5, 0.5, 0.4167, 0.5257, 0.5, 0.5366, 0.5833, 0.5, 0.5, 0.5366, 0.5833, 0.5312, 0.6667, 0.5, 0.5833, 0.5312, 0.6667, 0.5312, 0.75, 0.5, 0.6667, 0.5312, 0.75, 0.5312, 0.8333, 0.5, 0.75, 0.5312, 0.8333, 0.5312, 0.9167, 0.5, 0.8333, 0.5312, 0.9167, 0.5312, 1.0, 0.5, 0.9167, 0.5312, 1.0, 0.5312, 0.5833, 0.5312, 0.5, 0.5366, 0.5833, 0.5625, 0.6667, 0.5312, 0.5833, 0.5625, 0.6667, 0.5625, 0.75, 0.5312, 0.6667, 0.5625, 0.75, 0.5625, 0.8333, 0.5312, 0.75, 0.5625, 0.8333, 0.5625, 0.9167, 0.5312, 0.8333, 0.5625, 0.9167, 0.5625, 1.0, 0.5312, 0.9167, 0.5625, 1.0, 0.5625, 0.5833, 0.5625, 0.5, 0.5366, 0.5017, 0.6244, 0.6667, 0.5625, 0.5017, 0.6244, 0.6667, 0.5938, 0.75, 0.5625, 0.6667, 0.5938, 0.75, 0.5938, 0.8333, 0.5625, 0.75, 0.5938, 0.8333, 0.5938, 0.9167, 0.5625, 0.8333, 0.5938, 0.8761, 0.609, 1.0, 0.5625, 0.8761, 0.609, 1.0, 0.5938, 0.4167, 0.5257, 0.3333, 0.6784, 0.4167, 0.6611, 0.5, 0.5366, 0.4167, 0.6611, 0.5017, 0.6244, 0.6667, 0.5938, 0.5833, 0.625, 0.6667, 0.625, 0.75, 0.5938, 0.6667, 0.625, 0.75, 0.625, 0.8333, 0.5938, 0.75, 0.625, 0.8761, 0.609, 1.0, 0.5938, 0.9167, 0.638, 1.0, 0.625, 0.5017, 0.6244, 0.4167, 0.6611, 0.5, 0.6562, 0.5833, 0.625, 0.5, 0.6562, 0.5833, 0.6562, 0.6667, 0.625, 0.5833, 0.6562, 0.6667, 0.6562, 0.75, 0.625, 0.6667, 0.6562, 0.75, 0.6562, 0.8761, 0.609, 0.75, 0.6562, 0.8333, 0.6562, 1.0, 0.625, 0.9167, 0.638, 1.0, 0.6873, 0.5, 0.6562, 0.4167, 0.6611, 0.5, 0.7065, 0.5833, 0.6562, 0.5, 0.7065, 0.5833, 0.6875, 0.6667, 0.6562, 0.5833, 0.6875, 0.6667, 0.6875, 0.75, 0.6562, 0.6667, 0.6875, 0.75, 0.6875, 0.8333, 0.6562, 0.75, 0.6875, 0.8333, 0.6875, 0.9167, 0.638, 0.8333, 0.6875, 0.9167, 0.7172, 0.4167, 0.6611, 0.3333, 0.6784, 0.4167, 0.745, 0.5833, 0.6875, 0.5, 0.7065, 0.5833, 0.7188, 0.6667, 0.6875, 0.5833, 0.7188, 0.6667, 0.7188, 0.75, 0.6875, 0.6667, 0.7188, 0.75, 0.7188, 0.8333, 0.6875, 0.75, 0.7188, 0.8333, 0.7188, 1.0, 0.6873, 0.9167, 0.7172, 1.0, 0.7188, 0.5, 0.7065, 0.4167, 0.745, 0.5, 0.75, 0.5833, 0.7188, 0.5, 0.75, 0.5833, 0.75, 0.6667, 0.7188, 0.5833, 0.75, 0.6667, 0.75, 0.75, 0.7188, 0.6667, 0.75, 0.75, 0.75, 0.8333, 0.7188, 0.75, 0.75, 0.8333, 0.75, 0.9167, 0.7172, 0.8333, 0.75, 0.9167, 0.75, 1.0, 0.7188, 0.9167, 0.75, 1.0, 0.75, 0.5, 0.75, 0.4167, 0.745, 0.5, 0.7812, 0.5833, 0.75, 0.5, 0.7812, 0.5833, 0.7812, 0.6667, 0.75, 0.5833, 0.7812, 0.6667, 0.7812, 0.75, 0.75, 0.6667, 0.7812, 0.75, 0.7812, 0.8333, 0.75, 0.75, 0.7812, 0.8333, 0.7812, 0.9167, 0.75, 0.8333, 0.7812, 0.9167, 0.7812, 1.0, 0.75, 0.9167, 0.7812, 1.0, 0.7812, 0.4167, 0.745, 0.3333, 1.0, 0.4167, 0.8515, 0.5833, 0.7812, 0.5, 0.7812, 0.5833, 0.8125, 0.6667, 0.7812, 0.5833, 0.8125, 0.6667, 0.8125, 0.75, 0.7812, 0.6667, 0.8125, 0.75, 0.8125, 0.8333, 0.7812, 0.75, 0.8125, 0.8333, 0.8125, 0.9167, 0.7812, 0.8333, 0.8125, 0.9167, 0.8125, 1.0, 0.7812, 0.9167, 0.8125, 1.0, 0.8125, 0.5, 0.7812, 0.4167, 0.8515, 0.5022, 0.8724, 0.6667, 0.8125, 0.5022, 0.8724, 0.6667, 0.8438, 0.75, 0.8125, 0.6667, 0.8438, 0.75, 0.8438, 0.8333, 0.8125, 0.75, 0.8438, 0.8333, 0.8438, 0.9167, 0.8125, 0.8333, 0.8438, 0.9167, 0.8438, 1.0, 0.8125, 0.9167, 0.8438, 1.0, 0.8438, 0.6667, 0.8438, 0.5833, 0.875, 0.6667, 0.875, 0.75, 0.8438, 0.6667, 0.875, 0.75, 0.875, 0.8333, 0.8438, 0.75, 0.875, 0.8333, 0.875, 0.9167, 0.8438, 0.8333, 0.875, 0.9167, 0.875, 1.0, 0.8438, 0.9167, 0.875, 1.0, 0.875, 0.5022, 0.8724, 0.4167, 0.8515, 0.5, 0.9062, 0.5833, 0.875, 0.5, 0.9062, 0.5833, 0.9062, 0.6667, 0.875, 0.5833, 0.9062, 0.6667, 0.9062, 0.75, 0.875, 0.6667, 0.9062, 0.75, 0.9062, 0.8333, 0.875, 0.75, 0.9062, 0.8333, 0.9062, 0.9167, 0.875, 0.8333, 0.9062, 0.9167, 0.9062, 1.0, 0.875, 0.9167, 0.9062, 1.0, 0.9062, 0.0, 0.0, 0.0, 1.0, 0.3333, 1.0, 0.4167, 0.8515, 0.3333, 1.0, 0.4167, 1.0, 0.5, 0.9062, 0.4167, 1.0, 0.5, 0.9445, 0.5833, 0.9062, 0.5, 0.9445, 0.5833, 0.9375, 0.6667, 0.9062, 0.5833, 0.9375, 0.6559, 0.9415, 0.75, 0.9062, 0.6559, 0.9415, 0.75, 0.9375, 0.8333, 0.9062, 0.75, 0.9375, 0.8333, 0.9375, 0.9167, 0.9062, 0.8333, 0.9375, 0.9167, 0.9375, 1.0, 0.9062, 0.9167, 0.9375, 1.0, 0.9375, 0.5833, 0.9375, 0.5, 0.9445, 0.6559, 0.9415, 0.75, 0.9375, 0.6667, 0.9688, 0.75, 0.9688, 0.8333, 0.9375, 0.75, 0.9688, 0.8333, 0.9688, 0.9167, 0.9375, 0.8333, 0.9688, 0.9167, 0.9688, 1.0, 0.9375, 0.9167, 0.9688, 1.0, 0.9688, 0.5, 0.9445, 0.4167, 1.0, 0.5, 1.0, 0.6559, 0.9415, 0.5, 1.0, 0.5833, 1.0, 0.6667, 0.9688, 0.5833, 1.0, 0.6667, 1.0, 0.75, 0.9688, 0.6667, 1.0, 0.75, 1.0, 0.8333, 0.9688, 0.75, 1.0, 0.8333, 1.0, 0.9167, 0.9688, 0.8333, 1.0, 0.9167, 1.0, 1.0, 0.9688, 0.9167, 1.0, 1.0, 1.0])
me_grid_021.materials.append(mat_mat_grass_030)
me_grid_021.materials.append(mat_mat_road_030)
me_grid_021.materials.append(mat_mat_snow_030)
me_grid_021.update()

# ---- objects
ob_sun = bpy.data.objects.new('Sun', light_sun)
ob_lowpolyroad_symmetric = bpy.data.objects.new('LowPolyRoad_Symmetric', me_grid_021)

# ---- transforms, parenting, visibility, modifiers, constraints
ob_sun.location = (50.0, 50.0, 50.0)
ob_lowpolyroad_symmetric.location = (0.0, 0.0, 0.0)

# ---- collection membership
scene.collection.objects.link(ob_sun)
scene.collection.objects.link(ob_lowpolyroad_symmetric)

# ---- scene / render settings (as saved in the file)
scene.frame_start = 1; scene.frame_end = 250; scene.frame_set(1)
scene.render.engine = 'BLENDER_EEVEE_NEXT'
bpy.context.view_layer.update()

# ---- added for rendering (the .blend has no active camera): camera
cam_auto = bpy.data.cameras.new('AutoCamera')
cam_auto.lens = 50.0
cam_auto.sensor_width = 36.0
cam_auto.clip_end = 1996.47
ob_auto_camera = bpy.data.objects.new('AutoCamera', cam_auto)
scene.collection.objects.link(ob_auto_camera)
ob_auto_camera.location = (113.759, -136.513, 97.6143)
ob_auto_camera.rotation_euler = (1.09748, -7.21219e-08, 0.694738)
scene.camera = ob_auto_camera
bpy.context.view_layer.update()
